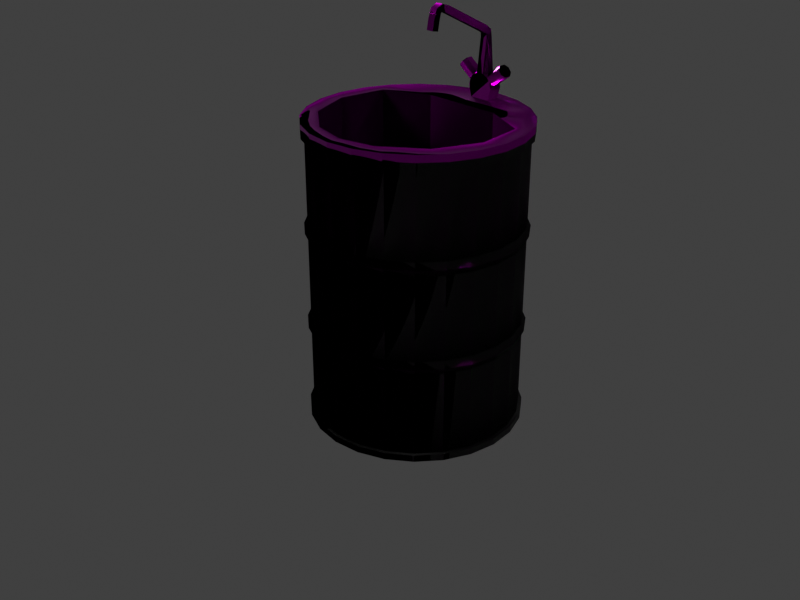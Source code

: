 # Source: washstand.blend  (saved by Blender 3.6.14; exported with 4.5.12 LTS)
import bpy
from mathutils import Matrix  # noqa: F401  (used for matrix-valued properties, if any)

bpy.ops.wm.read_factory_settings(use_empty=True)
scene = bpy.context.scene
scene.name = 'Scene'

# ---- collections
col_washstand = bpy.data.collections.new('washstand'); scene.collection.children.link(col_washstand)
col_cam___light = bpy.data.collections.new('Cam & Light'); scene.collection.children.link(col_cam___light)

# ---- images (referenced by path relative to the original .blend; pixels are not part of the script)
import os
ASSET_DIR = os.environ.get("B2B_ASSET_DIR", "")  # directory of the original .blend (textures are referenced by path, not embedded)
HERE = os.path.dirname(os.path.abspath(__file__))  # packed textures are extracted next to this script under _unpacked/

def load_image(name, relpath, width, height, colorspace="sRGB"):
    """Load a texture the original file referenced (path relative to the .blend, or extracted next to this script)."""
    p = next((c for c in (os.path.join(HERE, relpath), os.path.join(ASSET_DIR, relpath)) if relpath and os.path.exists(c)), "")
    if p:
        img = bpy.data.images.load(p, check_existing=True)
        img.name = name
    else:  # same state as the original file: an image datablock whose file is absent (Cycles renders it pink)
        img = bpy.data.images.new(name, width, height)
        img.source = "FILE"
        img.filepath = "//" + (relpath or name)
    img.colorspace_settings.name = colorspace
    return img
img_steel_barrel_png = load_image('steel_barrel.png', 'tex/steel_barrel.png', 1024, 1024, 'sRGB')
img_steel_barrel_r_png = load_image('steel_barrel_r.png', 'tex/steel_barrel_r.png', 1024, 1024, 'sRGB')
img_steel_barrel_n_png = load_image('steel_barrel_n.png', 'tex/steel_barrel_n.png', 1024, 1024, 'Linear CIE-XYZ D65')
img_shell_o_png = load_image('shell_o.png', 'tex/shell_o.png', 1024, 1024, 'sRGB')
img_shell_n_png = load_image('shell_n.png', 'tex/shell_n.png', 1024, 1024, 'Linear CIE-XYZ D65')
img_shell_png = load_image('shell.png', 'tex/shell.png', 1024, 1024, 'sRGB')
img_shell_r_png = load_image('shell_r.png', 'tex/shell_r.png', 1024, 1024, 'sRGB')
img_spigot_n_png = load_image('spigot_n.png', 'tex/spigot_n.png', 1024, 1024, 'Linear CIE-XYZ D65')
img_spigot_o_png = load_image('spigot_o.png', 'tex/spigot_o.png', 1024, 1024, 'sRGB')
img_spigot_r_png = load_image('spigot_r.png', 'tex/spigot_r.png', 1024, 1024, 'sRGB')
img_spigot_png = load_image('spigot.png', 'tex/spigot.png', 1024, 1024, 'sRGB')

# ---- materials (node trees are filled in below, after node groups)
mat_steel_barrel_text = bpy.data.materials.new('steel_barrel.text')
mat_shell_tex = bpy.data.materials.new('shell.tex')
mat_spigot_tex = bpy.data.materials.new('spigot.tex')

# ---- node groups
ng_gltf_material_output = bpy.data.node_groups.new('glTF Material Output', 'ShaderNodeTree')
_s = ng_gltf_material_output.interface.new_socket(name='Occlusion', in_out='INPUT', socket_type='NodeSocketFloat')
_s = ng_gltf_material_output.interface.new_socket(name='Thickness', in_out='INPUT', socket_type='NodeSocketFloat')
_s = ng_gltf_material_output.interface.new_socket(name='Specular', in_out='INPUT', socket_type='NodeSocketFloat')
_s.default_value = 1.0
_s = ng_gltf_material_output.interface.new_socket(name='Specular Color', in_out='INPUT', socket_type='NodeSocketColor')
_s.default_value = (1.0, 1.0, 1.0, 1.0)
_N = ng_gltf_material_output.nodes; _L = ng_gltf_material_output.links
n0 = _N.new('NodeGroupOutput'); n0.name = 'Group Output'; n0.location = (0, 0)
n1 = _N.new('NodeGroupInput'); n1.name = 'Group Input'; n1.location = (-200, 0)
n0.is_active_output = True
ng_auto_smooth = bpy.data.node_groups.new('Auto Smooth', 'GeometryNodeTree')
_s = ng_auto_smooth.interface.new_socket(name='Geometry', in_out='OUTPUT', socket_type='NodeSocketGeometry')
_s = ng_auto_smooth.interface.new_socket(name='Geometry', in_out='INPUT', socket_type='NodeSocketGeometry')
_s = ng_auto_smooth.interface.new_socket(name='Angle', in_out='INPUT', socket_type='NodeSocketFloat')
_s.subtype = 'ANGLE'
_s.min_value = 0.0
_s.max_value = 3.142
ng_auto_smooth.is_modifier = True
_N = ng_auto_smooth.nodes; _L = ng_auto_smooth.links
n0 = _N.new('NodeGroupOutput'); n0.name = 'Group Output'; n0.location = (480, -100)
n1 = _N.new('NodeGroupInput'); n1.name = 'Group Input'; n1.location = (-420, -300)
n2 = _N.new('NodeGroupInput'); n2.name = 'Group Input.001'; n2.location = (-60, -100)
n3 = _N.new('GeometryNodeSetShadeSmooth'); n3.name = 'Set Shade Smooth'; n3.location = (120, -100)
n3.domain = 'EDGE'
n4 = _N.new('GeometryNodeSetShadeSmooth'); n4.name = 'Set Shade Smooth.001'; n4.location = (300, -100)
n5 = _N.new('GeometryNodeInputMeshEdgeAngle'); n5.name = 'Edge Angle'; n5.location = (-420, -220)
n6 = _N.new('GeometryNodeInputEdgeSmooth'); n6.name = 'Is Edge Smooth'; n6.location = (-60, -160)
n7 = _N.new('GeometryNodeInputShadeSmooth'); n7.name = 'Is Face Smooth'; n7.location = (-240, -340)
n8 = _N.new('FunctionNodeBooleanMath'); n8.name = 'Boolean Math'; n8.location = (-60, -220)
n9 = _N.new('FunctionNodeCompare'); n9.name = 'Compare'; n9.location = (-240, -180)
n9.operation = 'LESS_EQUAL'
_L.new(n5.outputs[0], n9.inputs[0])
_L.new(n4.outputs[0], n0.inputs[0])
_L.new(n1.outputs[1], n9.inputs[1])
_L.new(n9.outputs[0], n8.inputs[0])
_L.new(n7.outputs[0], n8.inputs[1])
_L.new(n2.outputs[0], n3.inputs[0])
_L.new(n6.outputs[0], n3.inputs[1])
_L.new(n3.outputs[0], n4.inputs[0])
_L.new(n8.outputs[0], n3.inputs[2])
n0.is_active_output = True

# ---- material node trees
mat_steel_barrel_text.use_nodes = True; mat_steel_barrel_text.node_tree.nodes.clear()
_N = mat_steel_barrel_text.node_tree.nodes; _L = mat_steel_barrel_text.node_tree.links
n0 = _N.new('ShaderNodeOutputMaterial'); n0.name = 'Material Output'; n0.location = (1022, 515)
n1 = _N.new('ShaderNodeBsdfPrincipled'); n1.name = 'Principled BSDF'; n1.location = (732, 515)
n1.distribution = 'GGX'
n1.subsurface_method = 'RANDOM_WALK_SKIN'
n1.inputs[3].default_value = 1.45
n1.inputs[27].default_value = (0.0, 0.0, 0.0, 1.0)
n1.inputs[28].default_value = 1.0
n2 = _N.new('ShaderNodeNormalMap'); n2.name = 'Normal Map'; n2.location = (462, -34)
n2.uv_map = 'BaseMap'
n3 = _N.new('ShaderNodeUVMap'); n3.name = 'UV Map'; n3.location = (-841, 269)
n3.uv_map = 'BaseMap'
n4 = _N.new('ShaderNodeTexImage'); n4.name = 'Image Texture.001'; n4.location = (-221, 664)
n4.width = 386
n4.image = img_steel_barrel_png
n5 = _N.new('ShaderNodeTexImage'); n5.name = 'Image Texture.003'; n5.location = (-208, 336)
n5.width = 386
n5.image = img_steel_barrel_r_png
n6 = _N.new('ShaderNodeTexImage'); n6.name = 'Image Texture.002'; n6.location = (-222, -15)
n6.width = 386
n6.image = img_steel_barrel_n_png
_L.new(n1.outputs[0], n0.inputs[0])
_L.new(n4.outputs[0], n1.inputs[0])
_L.new(n5.outputs[0], n1.inputs[2])
_L.new(n2.outputs[0], n1.inputs[5])
_L.new(n6.outputs[0], n2.inputs[1])
_L.new(n3.outputs[0], n4.inputs[0])
_L.new(n3.outputs[0], n5.inputs[0])
_L.new(n3.outputs[0], n6.inputs[0])
n0.is_active_output = True
mat_shell_tex.use_nodes = True; mat_shell_tex.node_tree.nodes.clear()
_N = mat_shell_tex.node_tree.nodes; _L = mat_shell_tex.node_tree.links
n0 = _N.new('ShaderNodeOutputMaterial'); n0.name = 'Material Output'; n0.location = (1022, 515)
n1 = _N.new('ShaderNodeBsdfPrincipled'); n1.name = 'Principled BSDF'; n1.location = (732, 515)
n1.distribution = 'GGX'
n1.subsurface_method = 'RANDOM_WALK_SKIN'
n1.inputs[1].default_value = 0.9
n1.inputs[3].default_value = 1.45
n1.inputs[27].default_value = (0.0, 0.0, 0.0, 1.0)
n1.inputs[28].default_value = 1.0
n2 = _N.new('ShaderNodeNormalMap'); n2.name = 'Normal Map'; n2.location = (418, -4)
n2.uv_map = 'BaseMap'
n3 = _N.new('ShaderNodeGroup'); n3.name = 'Group'; n3.location = (462, -323)
n3.width = 260
n3.node_tree = ng_gltf_material_output
n3.inputs[1].default_value = 0.0
n3.inputs[2].default_value = 1.0
n3.inputs[3].default_value = (1.0, 1.0, 1.0, 1.0)
n4 = _N.new('ShaderNodeTexImage'); n4.name = 'Image Texture.004'; n4.location = (-184, -319)
n4.width = 386
n4.image = img_shell_o_png
n5 = _N.new('ShaderNodeTexImage'); n5.name = 'Image Texture.002'; n5.location = (-81, 30)
n5.width = 386
n5.image = img_shell_n_png
n6 = _N.new('ShaderNodeTexImage'); n6.name = 'Image Texture.001'; n6.location = (-64, 805)
n6.width = 386
n6.image = img_shell_png
n7 = _N.new('ShaderNodeUVMap'); n7.name = 'UV Map'; n7.location = (-646, 229)
n7.uv_map = 'BaseMap'
n8 = _N.new('ShaderNodeTexImage'); n8.name = 'Image Texture.003'; n8.location = (-68, 420)
n8.width = 386
n8.image = img_shell_r_png
_L.new(n1.outputs[0], n0.inputs[0])
_L.new(n7.outputs[0], n6.inputs[0])
_L.new(n7.outputs[0], n5.inputs[0])
_L.new(n7.outputs[0], n4.inputs[0])
_L.new(n6.outputs[0], n1.inputs[0])
_L.new(n2.outputs[0], n1.inputs[5])
_L.new(n5.outputs[0], n2.inputs[1])
_L.new(n4.outputs[0], n3.inputs[0])
_L.new(n7.outputs[0], n8.inputs[0])
_L.new(n8.outputs[0], n1.inputs[2])
n0.is_active_output = True
mat_spigot_tex.use_nodes = True; mat_spigot_tex.node_tree.nodes.clear()
_N = mat_spigot_tex.node_tree.nodes; _L = mat_spigot_tex.node_tree.links
n0 = _N.new('ShaderNodeOutputMaterial'); n0.name = 'Material Output'; n0.location = (1022, 515)
n1 = _N.new('ShaderNodeBsdfPrincipled'); n1.name = 'Principled BSDF'; n1.location = (732, 515)
n1.distribution = 'GGX'
n1.subsurface_method = 'RANDOM_WALK_SKIN'
n1.inputs[1].default_value = 0.9
n1.inputs[3].default_value = 1.45
n1.inputs[27].default_value = (0.0, 0.0, 0.0, 1.0)
n1.inputs[28].default_value = 1.0
n2 = _N.new('ShaderNodeUVMap'); n2.name = 'UV Map'; n2.location = (-754, 122)
n3 = _N.new('ShaderNodeTexImage'); n3.name = 'Image Texture.002'; n3.location = (-157, 69)
n3.width = 386
n3.image = img_spigot_n_png
n4 = _N.new('ShaderNodeNormalMap'); n4.name = 'Normal Map'; n4.location = (371, 21)
n4.uv_map = 'BaseMap'
n5 = _N.new('ShaderNodeTexImage'); n5.name = 'Image Texture.004'; n5.location = (-195, -276)
n5.width = 386
n5.image = img_spigot_o_png
n6 = _N.new('ShaderNodeGroup'); n6.name = 'Group'; n6.location = (382, -299)
n6.width = 400
n6.node_tree = ng_gltf_material_output
n6.inputs[1].default_value = 0.0
n6.inputs[2].default_value = 1.0
n6.inputs[3].default_value = (1.0, 1.0, 1.0, 1.0)
n7 = _N.new('ShaderNodeTexImage'); n7.name = 'Image Texture.003'; n7.location = (15, 447)
n7.width = 386
n7.image = img_spigot_r_png
n8 = _N.new('ShaderNodeTexImage'); n8.name = 'Image Texture.001'; n8.location = (-87, 772)
n8.width = 386
n8.image = img_spigot_png
_L.new(n1.outputs[0], n0.inputs[0])
_L.new(n2.outputs[0], n8.inputs[0])
_L.new(n2.outputs[0], n3.inputs[0])
_L.new(n2.outputs[0], n7.inputs[0])
_L.new(n2.outputs[0], n5.inputs[0])
_L.new(n8.outputs[0], n1.inputs[0])
_L.new(n7.outputs[0], n1.inputs[2])
_L.new(n4.outputs[0], n1.inputs[5])
_L.new(n3.outputs[0], n4.inputs[1])
_L.new(n5.outputs[0], n6.inputs[0])
n0.is_active_output = True

# ---- world
world_world = bpy.data.worlds.new('World'); scene.world = world_world
world_world.use_nodes = True; world_world.node_tree.nodes.clear()
_N = world_world.node_tree.nodes; _L = world_world.node_tree.links
n0 = _N.new('ShaderNodeOutputWorld'); n0.name = 'World Output'; n0.location = (300, 300)
n1 = _N.new('ShaderNodeBackground'); n1.name = 'Background'; n1.location = (10, 300)
n1.inputs[0].default_value = (0.05088, 0.05088, 0.05088, 1.0)
_L.new(n1.outputs[0], n0.inputs[0])
n0.is_active_output = True
world_world.color = (0.05088, 0.05088, 0.05088)
world_world.use_sun_shadow = False
world_world.sun_shadow_jitter_overblur = 0.0

# ---- cameras
cam_camera = bpy.data.cameras.new('Camera')
cam_camera.clip_end = 343.1
cam_camera.ortho_scale = 7.314

# ---- lights
light_light = bpy.data.lights.new('Light', 'SUN')
light_light.transmission_factor = 0.0
light_light.angle = 0.1993
light_light.energy = 1.0
light_light.shadow_soft_size = 0.1
light_light.shadow_cascade_max_distance = 1000.0

# ---- meshes
me_cylinder_001 = bpy.data.meshes.new('Cylinder.001')
me_cylinder_001.from_pydata([(0.0, 0.3, 0.3033), (0.0, 0.3, 0.2633), (8.687e-11, 0.309, 0.2833), (0.0, 0.3, 0.5867), (0.0, 0.3, 0.5467), (8.687e-11, 0.309, 0.5667), (0.07765, 0.2898, 0.5467), (0.07765, 0.2898, 0.5867), (0.07998, 0.2985, 0.5667), (0.07765, 0.2898, 0.2633), (0.07765, 0.2898, 0.3033), (0.07998, 0.2985, 0.2833), (0.15, 0.2598, 0.5467), (0.15, 0.2598, 0.5867), (0.1545, 0.2676, 0.5667), (0.15, 0.2598, 0.2633), (0.15, 0.2598, 0.3033), (0.1545, 0.2676, 0.2833), (0.2121, 0.2121, 0.5467), (0.2121, 0.2121, 0.5867), (0.2185, 0.2185, 0.5667), (0.2121, 0.2121, 0.2633), (0.2121, 0.2121, 0.3033), (0.2185, 0.2185, 0.2833), (0.2598, 0.15, 0.5467), (0.2598, 0.15, 0.5867), (0.2676, 0.1545, 0.5667), (0.2598, 0.15, 0.2633), (0.2598, 0.15, 0.3033), (0.2676, 0.1545, 0.2833), (0.2898, 0.07765, 0.5467), (0.2898, 0.07765, 0.5867), (0.2985, 0.07998, 0.5667), (0.2898, 0.07765, 0.2633), (0.2898, 0.07765, 0.3033), (0.2985, 0.07998, 0.2833), (0.3, 0.0, 0.5467), (0.3, 0.0, 0.5867), (0.309, 3.475e-11, 0.5667), (0.3, 0.0, 0.2633), (0.3, 0.0, 0.3033), (0.309, 3.475e-11, 0.2833), (0.2898, -0.07765, 0.5467), (0.2898, -0.07765, 0.5867), (0.2985, -0.07998, 0.5667), (0.2898, -0.07765, 0.2633), (0.2898, -0.07765, 0.3033), (0.2985, -0.07998, 0.2833), (0.2598, -0.15, 0.5467), (0.2598, -0.15, 0.5867), (0.2676, -0.1545, 0.5667), (0.2598, -0.15, 0.2633), (0.2598, -0.15, 0.3033), (0.2676, -0.1545, 0.2833), (0.2121, -0.2121, 0.5467), (0.2121, -0.2121, 0.5867), (0.2185, -0.2185, 0.5667), (0.2121, -0.2121, 0.2633), (0.2121, -0.2121, 0.3033), (0.2185, -0.2185, 0.2833), (0.15, -0.2598, 0.5467), (0.15, -0.2598, 0.5867), (0.1545, -0.2676, 0.5667), (0.15, -0.2598, 0.2633), (0.15, -0.2598, 0.3033), (0.1545, -0.2676, 0.2833), (0.07765, -0.2898, 0.5467), (0.07765, -0.2898, 0.5867), (0.07998, -0.2985, 0.5667), (0.07765, -0.2898, 0.2633), (0.07765, -0.2898, 0.3033), (0.07998, -0.2985, 0.2833), (0.0, -0.3, 0.5467), (0.0, -0.3, 0.5867), (8.687e-11, -0.309, 0.5667), (0.0, -0.3, 0.2633), (0.0, -0.3, 0.3033), (8.687e-11, -0.309, 0.2833), (-0.07765, -0.2898, 0.5467), (-0.07765, -0.2898, 0.5867), (-0.07998, -0.2985, 0.5667), (-0.07765, -0.2898, 0.2633), (-0.07765, -0.2898, 0.3033), (-0.07998, -0.2985, 0.2833), (-0.15, -0.2598, 0.5467), (-0.15, -0.2598, 0.5867), (-0.1545, -0.2676, 0.5667), (-0.15, -0.2598, 0.2633), (-0.15, -0.2598, 0.3033), (-0.1545, -0.2676, 0.2833), (-0.2121, -0.2121, 0.5467), (-0.2121, -0.2121, 0.5867), (-0.2185, -0.2185, 0.5667), (-0.2121, -0.2121, 0.2633), (-0.2121, -0.2121, 0.3033), (-0.2185, -0.2185, 0.2833), (-0.2598, -0.15, 0.5467), (-0.2598, -0.15, 0.5867), (-0.2676, -0.1545, 0.5667), (-0.2598, -0.15, 0.2633), (-0.2598, -0.15, 0.3033), (-0.2676, -0.1545, 0.2833), (-0.2898, -0.07765, 0.5467), (-0.2898, -0.07765, 0.5867), (-0.2985, -0.07998, 0.5667), (-0.2898, -0.07765, 0.2633), (-0.2898, -0.07765, 0.3033), (-0.2985, -0.07998, 0.2833), (-0.3, 0.0, 0.5467), (-0.3, 0.0, 0.5867), (-0.309, 3.475e-11, 0.5667), (-0.3, 0.0, 0.2633), (-0.3, 0.0, 0.3033), (-0.309, 3.475e-11, 0.2833), (-0.2898, 0.07765, 0.5467), (-0.2898, 0.07765, 0.5867), (-0.2985, 0.07998, 0.5667), (-0.2898, 0.07765, 0.2633), (-0.2898, 0.07765, 0.3033), (-0.2985, 0.07998, 0.2833), (-0.2598, 0.15, 0.5467), (-0.2598, 0.15, 0.5867), (-0.2676, 0.1545, 0.5667), (-0.2598, 0.15, 0.2633), (-0.2598, 0.15, 0.3033), (-0.2676, 0.1545, 0.2833), (-0.2121, 0.2121, 0.5467), (-0.2121, 0.2121, 0.5867), (-0.2185, 0.2185, 0.5667), (-0.2121, 0.2121, 0.2633), (-0.2121, 0.2121, 0.3033), (-0.2185, 0.2185, 0.2833), (-0.15, 0.2598, 0.5467), (-0.15, 0.2598, 0.5867), (-0.1545, 0.2676, 0.5667), (-0.15, 0.2598, 0.2633), (-0.15, 0.2598, 0.3033), (-0.1545, 0.2676, 0.2833), (-0.07765, 0.2898, 0.5467), (-0.07765, 0.2898, 0.5867), (-0.07998, 0.2985, 0.5667), (-0.07765, 0.2898, 0.2633), (-0.07765, 0.2898, 0.3033), (-0.07998, 0.2985, 0.2833), (-0.07765, 0.2898, 0.83), (0.0, 0.3, 0.83), (0.07765, 0.2898, 0.83), (0.15, 0.2598, 0.83), (0.2121, 0.2121, 0.83), (0.2598, 0.15, 0.83), (0.2898, 0.07765, 0.83), (0.3, 0.0, 0.83), (0.2898, -0.07765, 0.83), (0.2598, -0.15, 0.83), (0.2121, -0.2121, 0.83), (0.15, -0.2598, 0.83), (0.07765, -0.2898, 0.83), (0.0, -0.3, 0.83), (-0.07765, -0.2898, 0.83), (-0.15, -0.2598, 0.83), (-0.2121, -0.2121, 0.83), (-0.2598, -0.15, 0.83), (-0.2898, -0.07765, 0.83), (-0.3, 0.0, 0.83), (-0.2898, 0.07765, 0.83), (-0.2598, 0.15, 0.83), (-0.2121, 0.2121, 0.83), (-0.15, 0.2598, 0.83), (0.0, 0.3, 0.02), (0.07765, 0.2898, 0.02), (-0.07765, 0.2898, 0.02), (0.15, 0.2598, 0.02), (0.2121, 0.2121, 0.02), (0.2598, 0.15, 0.02), (0.2898, 0.07765, 0.02), (0.3, 0.0, 0.02), (0.2898, -0.07765, 0.02), (0.2598, -0.15, 0.02), (0.2121, -0.2121, 0.02), (0.15, -0.2598, 0.02), (0.07765, -0.2898, 0.02), (0.0, -0.3, 0.02), (-0.07765, -0.2898, 0.02), (-0.15, -0.2598, 0.02), (-0.2121, -0.2121, 0.02), (-0.2598, -0.15, 0.02), (-0.2898, -0.07765, 0.02), (-0.3, 0.0, 0.02), (-0.2898, 0.07765, 0.02), (-0.2598, 0.15, 0.02), (-0.2121, 0.2121, 0.02), (-0.15, 0.2598, 0.02), (0.0, 0.31, 0.0), (0.08023, 0.2994, 0.0), (0.08023, 0.2994, 0.85), (0.0, 0.31, 0.85), (0.155, 0.2685, 0.0), (0.155, 0.2685, 0.85), (0.2192, 0.2192, 0.0), (0.2192, 0.2192, 0.85), (0.2685, 0.155, 0.0), (0.2685, 0.155, 0.85), (0.2994, 0.08023, 0.0), (0.2994, 0.08023, 0.85), (0.31, 0.0, 0.0), (0.31, 0.0, 0.85), (0.2994, -0.08023, 0.0), (0.2994, -0.08023, 0.85), (0.2685, -0.155, 0.0), (0.2685, -0.155, 0.85), (0.2192, -0.2192, 0.0), (0.2192, -0.2192, 0.85), (0.155, -0.2685, 0.0), (0.155, -0.2685, 0.85), (0.08023, -0.2994, 0.0), (0.08023, -0.2994, 0.85), (0.0, -0.31, 0.0), (0.0, -0.31, 0.85), (-0.08023, -0.2994, 0.0), (-0.08023, -0.2994, 0.85), (-0.155, -0.2685, 0.0), (-0.155, -0.2685, 0.85), (-0.2192, -0.2192, 0.0), (-0.2192, -0.2192, 0.85), (-0.2685, -0.155, 0.0), (-0.2685, -0.155, 0.85), (-0.2994, -0.08023, 0.0), (-0.2994, -0.08023, 0.85), (-0.31, 0.0, 0.0), (-0.31, 0.0, 0.85), (-0.2994, 0.08023, 0.0), (-0.2994, 0.08023, 0.85), (-0.2685, 0.155, 0.0), (-0.2685, 0.155, 0.85), (-0.2192, 0.2192, 0.0), (-0.2192, 0.2192, 0.85), (-0.155, 0.2685, 0.0), (-0.155, 0.2685, 0.85), (-0.08023, 0.2994, 0.0), (-0.08023, 0.2994, 0.85), (0.08023, 0.2994, 0.02), (-0.08023, 0.2994, 0.83), (0.155, 0.2685, 0.02), (0.2192, 0.2192, 0.02), (0.2685, 0.155, 0.02), (0.2994, 0.08023, 0.02), (0.31, 0.0, 0.02), (0.2994, -0.08023, 0.02), (0.2685, -0.155, 0.02), (0.2192, -0.2192, 0.02), (0.155, -0.2685, 0.02), (0.08023, -0.2994, 0.02), (0.0, -0.31, 0.02), (-0.08023, -0.2994, 0.02), (-0.155, -0.2685, 0.02), (-0.2192, -0.2192, 0.02), (-0.2685, -0.155, 0.02), (-0.2994, -0.08023, 0.02), (-0.31, 0.0, 0.02), (-0.2994, 0.08023, 0.02), (-0.2685, 0.155, 0.02), (-0.2192, 0.2192, 0.02), (-0.155, 0.2685, 0.02), (0.0, 0.31, 0.83), (0.08023, 0.2994, 0.83), (0.155, 0.2685, 0.83), (0.2192, 0.2192, 0.83), (0.2685, 0.155, 0.83), (0.2994, 0.08023, 0.83), (0.31, 0.0, 0.83), (0.2994, -0.08023, 0.83), (0.2685, -0.155, 0.83), (0.2192, -0.2192, 0.83), (0.155, -0.2685, 0.83), (0.08023, -0.2994, 0.83), (0.0, -0.31, 0.83), (-0.08023, -0.2994, 0.83), (-0.155, -0.2685, 0.83), (-0.2192, -0.2192, 0.83), (-0.2685, -0.155, 0.83), (-0.2994, -0.08023, 0.83), (-0.31, 0.0, 0.83), (-0.2994, 0.08023, 0.83), (-0.2685, 0.155, 0.83), (-0.2192, 0.2192, 0.83), (-0.155, 0.2685, 0.83), (0.0, 0.31, 0.02), (-0.08023, 0.2994, 0.02)], [], [(10, 6, 12, 16), (16, 12, 18, 22), (22, 18, 24, 28), (28, 24, 30, 34), (34, 30, 36, 40), (40, 36, 42, 46), (46, 42, 48, 52), (52, 48, 54, 58), (58, 54, 60, 64), (64, 60, 66, 70), (70, 66, 72, 76), (76, 72, 78, 82), (82, 78, 84, 88), (88, 84, 90, 94), (94, 90, 96, 100), (100, 96, 102, 106), (106, 102, 108, 112), (112, 108, 114, 118), (118, 114, 120, 124), (124, 120, 126, 130), (130, 126, 132, 136), (136, 132, 138, 142), (166, 165, 283, 284), (0, 4, 6, 10), (191, 135, 141, 170), (190, 191, 262, 261), (190, 129, 135, 191), (189, 123, 129, 190), (165, 164, 282, 283), (188, 117, 123, 189), (187, 111, 117, 188), (189, 190, 261, 260), (186, 105, 111, 187), (185, 99, 105, 186), (164, 163, 281, 282), (184, 93, 99, 185), (183, 87, 93, 184), (188, 189, 260, 259), (182, 81, 87, 183), (181, 75, 81, 182), (163, 162, 280, 281), (180, 69, 75, 181), (179, 63, 69, 180), (187, 188, 259, 258), (178, 57, 63, 179), (177, 51, 57, 178), (162, 161, 279, 280), (176, 45, 51, 177), (175, 39, 45, 176), (186, 187, 258, 257), (174, 33, 39, 175), (173, 27, 33, 174), (161, 160, 278, 279), (172, 21, 27, 173), (171, 15, 21, 172), (185, 186, 257, 256), (169, 9, 15, 171), (170, 141, 1, 168), (142, 138, 4, 0), (142, 0, 2, 143), (143, 2, 1, 141), (139, 3, 5, 140), (140, 5, 4, 138), (136, 142, 143, 137), (137, 143, 141, 135), (133, 139, 140, 134), (134, 140, 138, 132), (130, 136, 137, 131), (131, 137, 135, 129), (127, 133, 134, 128), (128, 134, 132, 126), (124, 130, 131, 125), (125, 131, 129, 123), (121, 127, 128, 122), (122, 128, 126, 120), (118, 124, 125, 119), (119, 125, 123, 117), (115, 121, 122, 116), (116, 122, 120, 114), (112, 118, 119, 113), (113, 119, 117, 111), (109, 115, 116, 110), (110, 116, 114, 108), (106, 112, 113, 107), (107, 113, 111, 105), (103, 109, 110, 104), (104, 110, 108, 102), (100, 106, 107, 101), (101, 107, 105, 99), (97, 103, 104, 98), (98, 104, 102, 96), (94, 100, 101, 95), (95, 101, 99, 93), (91, 97, 98, 92), (92, 98, 96, 90), (88, 94, 95, 89), (89, 95, 93, 87), (85, 91, 92, 86), (86, 92, 90, 84), (82, 88, 89, 83), (83, 89, 87, 81), (79, 85, 86, 80), (80, 86, 84, 78), (76, 82, 83, 77), (77, 83, 81, 75), (73, 79, 80, 74), (74, 80, 78, 72), (70, 76, 77, 71), (71, 77, 75, 69), (67, 73, 74, 68), (68, 74, 72, 66), (64, 70, 71, 65), (65, 71, 69, 63), (61, 67, 68, 62), (62, 68, 66, 60), (58, 64, 65, 59), (59, 65, 63, 57), (55, 61, 62, 56), (56, 62, 60, 54), (52, 58, 59, 53), (53, 59, 57, 51), (49, 55, 56, 50), (50, 56, 54, 48), (46, 52, 53, 47), (47, 53, 51, 45), (43, 49, 50, 44), (44, 50, 48, 42), (40, 46, 47, 41), (41, 47, 45, 39), (37, 43, 44, 38), (38, 44, 42, 36), (34, 40, 41, 35), (35, 41, 39, 33), (31, 37, 38, 32), (32, 38, 36, 30), (28, 34, 35, 29), (29, 35, 33, 27), (25, 31, 32, 26), (26, 32, 30, 24), (22, 28, 29, 23), (23, 29, 27, 21), (19, 25, 26, 20), (20, 26, 24, 18), (16, 22, 23, 17), (17, 23, 21, 15), (13, 19, 20, 14), (14, 20, 18, 12), (10, 16, 17, 11), (11, 17, 15, 9), (7, 13, 14, 8), (8, 14, 12, 6), (0, 10, 11, 2), (2, 11, 9, 1), (3, 7, 8, 5), (5, 8, 6, 4), (168, 1, 9, 169), (13, 147, 148, 19), (19, 148, 149, 25), (25, 149, 150, 31), (31, 150, 151, 37), (37, 151, 152, 43), (43, 152, 153, 49), (49, 153, 154, 55), (55, 154, 155, 61), (61, 155, 156, 67), (67, 156, 157, 73), (73, 157, 158, 79), (79, 158, 159, 85), (85, 159, 160, 91), (91, 160, 161, 97), (97, 161, 162, 103), (103, 162, 163, 109), (109, 163, 164, 115), (115, 164, 165, 121), (121, 165, 166, 127), (127, 166, 167, 133), (133, 167, 144, 139), (139, 144, 145, 3), (3, 145, 146, 7), (7, 146, 147, 13), (160, 159, 277, 278), (184, 185, 256, 255), (159, 158, 276, 277), (183, 184, 255, 254), (158, 157, 275, 276), (182, 183, 254, 253), (157, 156, 274, 275), (181, 182, 253, 252), (156, 155, 273, 274), (180, 181, 252, 251), (155, 154, 272, 273), (179, 180, 251, 250), (154, 153, 271, 272), (264, 194, 197, 265), (263, 195, 194, 264), (241, 239, 195, 263), (285, 237, 239, 241), (284, 235, 237, 285), (283, 233, 235, 284), (282, 231, 233, 283), (281, 229, 231, 282), (280, 227, 229, 281), (279, 225, 227, 280), (278, 223, 225, 279), (277, 221, 223, 278), (276, 219, 221, 277), (275, 217, 219, 276), (274, 215, 217, 275), (273, 213, 215, 274), (272, 211, 213, 273), (271, 209, 211, 272), (270, 207, 209, 271), (269, 205, 207, 270), (268, 203, 205, 269), (267, 201, 203, 268), (266, 199, 201, 267), (265, 197, 199, 266), (192, 286, 240, 193), (238, 287, 286, 192), (193, 240, 242, 196), (196, 242, 243, 198), (198, 243, 244, 200), (200, 244, 245, 202), (202, 245, 246, 204), (204, 246, 247, 206), (206, 247, 248, 208), (208, 248, 249, 210), (210, 249, 250, 212), (212, 250, 251, 214), (214, 251, 252, 216), (216, 252, 253, 218), (218, 253, 254, 220), (220, 254, 255, 222), (222, 255, 256, 224), (224, 256, 257, 226), (226, 257, 258, 228), (228, 258, 259, 230), (230, 259, 260, 232), (232, 260, 261, 234), (234, 261, 262, 236), (236, 262, 287, 238), (191, 170, 287, 262), (167, 166, 284, 285), (144, 167, 285, 241), (145, 144, 241, 263), (168, 169, 240, 286), (146, 145, 263, 264), (170, 168, 286, 287), (147, 146, 264, 265), (169, 171, 242, 240), (171, 172, 243, 242), (172, 173, 244, 243), (148, 147, 265, 266), (173, 174, 245, 244), (149, 148, 266, 267), (174, 175, 246, 245), (150, 149, 267, 268), (175, 176, 247, 246), (151, 150, 268, 269), (176, 177, 248, 247), (152, 151, 269, 270), (177, 178, 249, 248), (153, 152, 270, 271), (178, 179, 250, 249)])
me_cylinder_001.polygons.foreach_set('use_smooth', [True] * 264)
_uv = me_cylinder_001.uv_layers.new(name='BaseMap')
_uv.uv.foreach_set('vector', [0.9565, 0.3617, 0.9565, 0.6383, 0.915, 0.6383, 0.915, 0.3617, 0.915, 0.3617, 0.915, 0.6383, 0.8735, 0.6383, 0.8735, 0.3617, 0.8735, 0.3617, 0.8735, 0.6383, 0.832, 0.6383, 0.832, 0.3617, 0.832, 0.3617, 0.832, 0.6383, 0.7905, 0.6383, 0.7905, 0.3617, 0.7905, 0.3617, 0.7905, 0.6383, 0.749, 0.6383, 0.749, 0.3617, 0.749, 0.3617, 0.749, 0.6383, 0.7075, 0.6383, 0.7075, 0.3617, 0.7075, 0.3617, 0.7075, 0.6383, 0.666, 0.6383, 0.666, 0.3617, 0.666, 0.3617, 0.666, 0.6383, 0.6245, 0.6383, 0.6245, 0.3617, 0.6245, 0.3617, 0.6245, 0.6383, 0.583, 0.6383, 0.583, 0.3617, 0.583, 0.3617, 0.583, 0.6383, 0.5415, 0.6383, 0.5415, 0.3617, 0.5415, 0.3617, 0.5415, 0.6383, 0.5, 0.6383, 0.5, 0.3617, 0.5, 0.3617, 0.5, 0.6383, 0.4585, 0.6383, 0.4585, 0.3617, 0.4585, 0.3617, 0.4585, 0.6383, 0.417, 0.6383, 0.417, 0.3617, 0.417, 0.3617, 0.417, 0.6383, 0.3755, 0.6383, 0.3755, 0.3617, 0.3755, 0.3617, 0.3755, 0.6383, 0.334, 0.6383, 0.334, 0.3617, 0.334, 0.3617, 0.334, 0.6383, 0.2925, 0.6383, 0.2925, 0.3617, 0.2925, 0.3617, 0.2925, 0.6383, 0.251, 0.6383, 0.251, 0.3617, 0.251, 0.3617, 0.251, 0.6383, 0.2095, 0.6383, 0.2095, 0.3617, 0.2095, 0.3617, 0.2095, 0.6383, 0.168, 0.6383, 0.168, 0.3617, 0.168, 0.3617, 0.168, 0.6383, 0.1265, 0.6383, 0.1265, 0.3617, 0.1265, 0.3617, 0.1265, 0.6383, 0.08497, 0.6383, 0.08497, 0.3617, 0.08497, 0.3617, 0.08497, 0.6383, 0.04347, 0.6383, 0.04347, 0.3617, 0.1265, 0.9648, 0.168, 0.9648, 0.168, 0.9761, 0.1265, 0.9761, 0.998, 0.3617, 0.998, 0.6383, 0.9565, 0.6383, 0.9565, 0.3617, 0.08497, 0.03523, 0.08497, 0.3118, 0.04347, 0.3118, 0.04347, 0.03523, 0.1265, 0.03523, 0.08497, 0.03523, 0.08497, 0.02387, 0.1265, 0.02387, 0.1265, 0.03523, 0.1265, 0.3118, 0.08497, 0.3118, 0.08497, 0.03523, 0.168, 0.03523, 0.168, 0.3118, 0.1265, 0.3118, 0.1265, 0.03523, 0.168, 0.9648, 0.2095, 0.9648, 0.2095, 0.9761, 0.168, 0.9761, 0.2095, 0.03523, 0.2095, 0.3118, 0.168, 0.3118, 0.168, 0.03523, 0.251, 0.03523, 0.251, 0.3118, 0.2095, 0.3118, 0.2095, 0.03523, 0.168, 0.03523, 0.1265, 0.03523, 0.1265, 0.02387, 0.168, 0.02387, 0.2925, 0.03523, 0.2925, 0.3118, 0.251, 0.3118, 0.251, 0.03523, 0.334, 0.03523, 0.334, 0.3118, 0.2925, 0.3118, 0.2925, 0.03523, 0.2095, 0.9648, 0.251, 0.9648, 0.251, 0.9761, 0.2095, 0.9761, 0.3755, 0.03523, 0.3755, 0.3118, 0.334, 0.3118, 0.334, 0.03523, 0.417, 0.03523, 0.417, 0.3118, 0.3755, 0.3118, 0.3755, 0.03523, 0.2095, 0.03523, 0.168, 0.03523, 0.168, 0.02387, 0.2095, 0.02387, 0.4585, 0.03523, 0.4585, 0.3118, 0.417, 0.3118, 0.417, 0.03523, 0.5, 0.03523, 0.5, 0.3118, 0.4585, 0.3118, 0.4585, 0.03523, 0.251, 0.9648, 0.2925, 0.9648, 0.2925, 0.9761, 0.251, 0.9761, 0.5415, 0.03523, 0.5415, 0.3118, 0.5, 0.3118, 0.5, 0.03523, 0.583, 0.03523, 0.583, 0.3118, 0.5415, 0.3118, 0.5415, 0.03523, 0.251, 0.03523, 0.2095, 0.03523, 0.2095, 0.02387, 0.251, 0.02387, 0.6245, 0.03523, 0.6245, 0.3118, 0.583, 0.3118, 0.583, 0.03523, 0.666, 0.03523, 0.666, 0.3118, 0.6245, 0.3118, 0.6245, 0.03523, 0.2925, 0.9648, 0.334, 0.9648, 0.334, 0.9761, 0.2925, 0.9761, 0.7075, 0.03523, 0.7075, 0.3118, 0.666, 0.3118, 0.666, 0.03523, 0.749, 0.03523, 0.749, 0.3118, 0.7075, 0.3118, 0.7075, 0.03523, 0.2925, 0.03523, 0.251, 0.03523, 0.251, 0.02387, 0.2925, 0.02387, 0.7905, 0.03523, 0.7905, 0.3118, 0.749, 0.3118, 0.749, 0.03523, 0.832, 0.03523, 0.832, 0.3118, 0.7905, 0.3118, 0.7905, 0.03523, 0.334, 0.9648, 0.3755, 0.9648, 0.3755, 0.9761, 0.334, 0.9761, 0.8735, 0.03523, 0.8735, 0.3118, 0.832, 0.3118, 0.832, 0.03523, 0.915, 0.03523, 0.915, 0.3118, 0.8735, 0.3118, 0.8735, 0.03523, 0.334, 0.03523, 0.2925, 0.03523, 0.2925, 0.02387, 0.334, 0.02387, 0.9565, 0.03523, 0.9565, 0.3118, 0.915, 0.3118, 0.915, 0.03523, 0.04347, 0.03523, 0.04347, 0.3118, 0.001967, 0.3118, 0.001967, 0.03523, 0.04347, 0.3617, 0.04347, 0.6383, 0.001967, 0.6383, 0.001967, 0.3617, 0.04347, 0.3617, 0.001967, 0.3617, 0.001967, 0.3368, 0.04347, 0.3368, 0.04347, 0.3368, 0.001967, 0.3368, 0.001967, 0.3118, 0.04347, 0.3118, 0.04347, 0.6882, 0.001967, 0.6882, 0.001967, 0.6632, 0.04347, 0.6632, 0.04347, 0.6632, 0.001967, 0.6632, 0.001967, 0.6383, 0.04347, 0.6383, 0.08497, 0.3617, 0.04347, 0.3617, 0.04347, 0.3368, 0.08497, 0.3368, 0.08497, 0.3368, 0.04347, 0.3368, 0.04347, 0.3118, 0.08497, 0.3118, 0.08497, 0.6882, 0.04347, 0.6882, 0.04347, 0.6632, 0.08497, 0.6632, 0.08497, 0.6632, 0.04347, 0.6632, 0.04347, 0.6383, 0.08497, 0.6383, 0.1265, 0.3617, 0.08497, 0.3617, 0.08497, 0.3368, 0.1265, 0.3368, 0.1265, 0.3368, 0.08497, 0.3368, 0.08497, 0.3118, 0.1265, 0.3118, 0.1265, 0.6882, 0.08497, 0.6882, 0.08497, 0.6632, 0.1265, 0.6632, 0.1265, 0.6632, 0.08497, 0.6632, 0.08497, 0.6383, 0.1265, 0.6383, 0.168, 0.3617, 0.1265, 0.3617, 0.1265, 0.3368, 0.168, 0.3368, 0.168, 0.3368, 0.1265, 0.3368, 0.1265, 0.3118, 0.168, 0.3118, 0.168, 0.6882, 0.1265, 0.6882, 0.1265, 0.6632, 0.168, 0.6632, 0.168, 0.6632, 0.1265, 0.6632, 0.1265, 0.6383, 0.168, 0.6383, 0.2095, 0.3617, 0.168, 0.3617, 0.168, 0.3368, 0.2095, 0.3368, 0.2095, 0.3368, 0.168, 0.3368, 0.168, 0.3118, 0.2095, 0.3118, 0.2095, 0.6882, 0.168, 0.6882, 0.168, 0.6632, 0.2095, 0.6632, 0.2095, 0.6632, 0.168, 0.6632, 0.168, 0.6383, 0.2095, 0.6383, 0.251, 0.3617, 0.2095, 0.3617, 0.2095, 0.3368, 0.251, 0.3368, 0.251, 0.3368, 0.2095, 0.3368, 0.2095, 0.3118, 0.251, 0.3118, 0.251, 0.6882, 0.2095, 0.6882, 0.2095, 0.6632, 0.251, 0.6632, 0.251, 0.6632, 0.2095, 0.6632, 0.2095, 0.6383, 0.251, 0.6383, 0.2925, 0.3617, 0.251, 0.3617, 0.251, 0.3368, 0.2925, 0.3368, 0.2925, 0.3368, 0.251, 0.3368, 0.251, 0.3118, 0.2925, 0.3118, 0.2925, 0.6882, 0.251, 0.6882, 0.251, 0.6632, 0.2925, 0.6632, 0.2925, 0.6632, 0.251, 0.6632, 0.251, 0.6383, 0.2925, 0.6383, 0.334, 0.3617, 0.2925, 0.3617, 0.2925, 0.3368, 0.334, 0.3368, 0.334, 0.3368, 0.2925, 0.3368, 0.2925, 0.3118, 0.334, 0.3118, 0.334, 0.6882, 0.2925, 0.6882, 0.2925, 0.6632, 0.334, 0.6632, 0.334, 0.6632, 0.2925, 0.6632, 0.2925, 0.6383, 0.334, 0.6383, 0.3755, 0.3617, 0.334, 0.3617, 0.334, 0.3368, 0.3755, 0.3368, 0.3755, 0.3368, 0.334, 0.3368, 0.334, 0.3118, 0.3755, 0.3118, 0.3755, 0.6882, 0.334, 0.6882, 0.334, 0.6632, 0.3755, 0.6632, 0.3755, 0.6632, 0.334, 0.6632, 0.334, 0.6383, 0.3755, 0.6383, 0.417, 0.3617, 0.3755, 0.3617, 0.3755, 0.3368, 0.417, 0.3368, 0.417, 0.3368, 0.3755, 0.3368, 0.3755, 0.3118, 0.417, 0.3118, 0.417, 0.6882, 0.3755, 0.6882, 0.3755, 0.6632, 0.417, 0.6632, 0.417, 0.6632, 0.3755, 0.6632, 0.3755, 0.6383, 0.417, 0.6383, 0.4585, 0.3617, 0.417, 0.3617, 0.417, 0.3368, 0.4585, 0.3368, 0.4585, 0.3368, 0.417, 0.3368, 0.417, 0.3118, 0.4585, 0.3118, 0.4585, 0.6882, 0.417, 0.6882, 0.417, 0.6632, 0.4585, 0.6632, 0.4585, 0.6632, 0.417, 0.6632, 0.417, 0.6383, 0.4585, 0.6383, 0.5, 0.3617, 0.4585, 0.3617, 0.4585, 0.3368, 0.5, 0.3368, 0.5, 0.3368, 0.4585, 0.3368, 0.4585, 0.3118, 0.5, 0.3118, 0.5, 0.6882, 0.4585, 0.6882, 0.4585, 0.6632, 0.5, 0.6632, 0.5, 0.6632, 0.4585, 0.6632, 0.4585, 0.6383, 0.5, 0.6383, 0.5415, 0.3617, 0.5, 0.3617, 0.5, 0.3368, 0.5415, 0.3368, 0.5415, 0.3368, 0.5, 0.3368, 0.5, 0.3118, 0.5415, 0.3118, 0.5415, 0.6882, 0.5, 0.6882, 0.5, 0.6632, 0.5415, 0.6632, 0.5415, 0.6632, 0.5, 0.6632, 0.5, 0.6383, 0.5415, 0.6383, 0.583, 0.3617, 0.5415, 0.3617, 0.5415, 0.3368, 0.583, 0.3368, 0.583, 0.3368, 0.5415, 0.3368, 0.5415, 0.3118, 0.583, 0.3118, 0.583, 0.6882, 0.5415, 0.6882, 0.5415, 0.6632, 0.583, 0.6632, 0.583, 0.6632, 0.5415, 0.6632, 0.5415, 0.6383, 0.583, 0.6383, 0.6245, 0.3617, 0.583, 0.3617, 0.583, 0.3368, 0.6245, 0.3368, 0.6245, 0.3368, 0.583, 0.3368, 0.583, 0.3118, 0.6245, 0.3118, 0.6245, 0.6882, 0.583, 0.6882, 0.583, 0.6632, 0.6245, 0.6632, 0.6245, 0.6632, 0.583, 0.6632, 0.583, 0.6383, 0.6245, 0.6383, 0.666, 0.3617, 0.6245, 0.3617, 0.6245, 0.3368, 0.666, 0.3368, 0.666, 0.3368, 0.6245, 0.3368, 0.6245, 0.3118, 0.666, 0.3118, 0.666, 0.6882, 0.6245, 0.6882, 0.6245, 0.6632, 0.666, 0.6632, 0.666, 0.6632, 0.6245, 0.6632, 0.6245, 0.6383, 0.666, 0.6383, 0.7075, 0.3617, 0.666, 0.3617, 0.666, 0.3368, 0.7075, 0.3368, 0.7075, 0.3368, 0.666, 0.3368, 0.666, 0.3118, 0.7075, 0.3118, 0.7075, 0.6882, 0.666, 0.6882, 0.666, 0.6632, 0.7075, 0.6632, 0.7075, 0.6632, 0.666, 0.6632, 0.666, 0.6383, 0.7075, 0.6383, 0.749, 0.3617, 0.7075, 0.3617, 0.7075, 0.3368, 0.749, 0.3368, 0.749, 0.3368, 0.7075, 0.3368, 0.7075, 0.3118, 0.749, 0.3118, 0.749, 0.6882, 0.7075, 0.6882, 0.7075, 0.6632, 0.749, 0.6632, 0.749, 0.6632, 0.7075, 0.6632, 0.7075, 0.6383, 0.749, 0.6383, 0.7905, 0.3617, 0.749, 0.3617, 0.749, 0.3368, 0.7905, 0.3368, 0.7905, 0.3368, 0.749, 0.3368, 0.749, 0.3118, 0.7905, 0.3118, 0.7905, 0.6882, 0.749, 0.6882, 0.749, 0.6632, 0.7905, 0.6632, 0.7905, 0.6632, 0.749, 0.6632, 0.749, 0.6383, 0.7905, 0.6383, 0.832, 0.3617, 0.7905, 0.3617, 0.7905, 0.3368, 0.832, 0.3368, 0.832, 0.3368, 0.7905, 0.3368, 0.7905, 0.3118, 0.832, 0.3118, 0.832, 0.6882, 0.7905, 0.6882, 0.7905, 0.6632, 0.832, 0.6632, 0.832, 0.6632, 0.7905, 0.6632, 0.7905, 0.6383, 0.832, 0.6383, 0.8735, 0.3617, 0.832, 0.3617, 0.832, 0.3368, 0.8735, 0.3368, 0.8735, 0.3368, 0.832, 0.3368, 0.832, 0.3118, 0.8735, 0.3118, 0.8735, 0.6882, 0.832, 0.6882, 0.832, 0.6632, 0.8735, 0.6632, 0.8735, 0.6632, 0.832, 0.6632, 0.832, 0.6383, 0.8735, 0.6383, 0.915, 0.3617, 0.8735, 0.3617, 0.8735, 0.3368, 0.915, 0.3368, 0.915, 0.3368, 0.8735, 0.3368, 0.8735, 0.3118, 0.915, 0.3118, 0.915, 0.6882, 0.8735, 0.6882, 0.8735, 0.6632, 0.915, 0.6632, 0.915, 0.6632, 0.8735, 0.6632, 0.8735, 0.6383, 0.915, 0.6383, 0.9565, 0.3617, 0.915, 0.3617, 0.915, 0.3368, 0.9565, 0.3368, 0.9565, 0.3368, 0.915, 0.3368, 0.915, 0.3118, 0.9565, 0.3118, 0.9565, 0.6882, 0.915, 0.6882, 0.915, 0.6632, 0.9565, 0.6632, 0.9565, 0.6632, 0.915, 0.6632, 0.915, 0.6383, 0.9565, 0.6383, 0.998, 0.3617, 0.9565, 0.3617, 0.9565, 0.3368, 0.998, 0.3368, 0.998, 0.3368, 0.9565, 0.3368, 0.9565, 0.3118, 0.998, 0.3118, 0.998, 0.6882, 0.9565, 0.6882, 0.9565, 0.6632, 0.998, 0.6632, 0.998, 0.6632, 0.9565, 0.6632, 0.9565, 0.6383, 0.998, 0.6383, 0.998, 0.03523, 0.998, 0.3118, 0.9565, 0.3118, 0.9565, 0.03523, 0.915, 0.6882, 0.915, 0.9648, 0.8735, 0.9648, 0.8735, 0.6882, 0.8735, 0.6882, 0.8735, 0.9648, 0.832, 0.9648, 0.832, 0.6882, 0.832, 0.6882, 0.832, 0.9648, 0.7905, 0.9648, 0.7905, 0.6882, 0.7905, 0.6882, 0.7905, 0.9648, 0.749, 0.9648, 0.749, 0.6882, 0.749, 0.6882, 0.749, 0.9648, 0.7075, 0.9648, 0.7075, 0.6882, 0.7075, 0.6882, 0.7075, 0.9648, 0.666, 0.9648, 0.666, 0.6882, 0.666, 0.6882, 0.666, 0.9648, 0.6245, 0.9648, 0.6245, 0.6882, 0.6245, 0.6882, 0.6245, 0.9648, 0.583, 0.9648, 0.583, 0.6882, 0.583, 0.6882, 0.583, 0.9648, 0.5415, 0.9648, 0.5415, 0.6882, 0.5415, 0.6882, 0.5415, 0.9648, 0.5, 0.9648, 0.5, 0.6882, 0.5, 0.6882, 0.5, 0.9648, 0.4585, 0.9648, 0.4585, 0.6882, 0.4585, 0.6882, 0.4585, 0.9648, 0.417, 0.9648, 0.417, 0.6882, 0.417, 0.6882, 0.417, 0.9648, 0.3755, 0.9648, 0.3755, 0.6882, 0.3755, 0.6882, 0.3755, 0.9648, 0.334, 0.9648, 0.334, 0.6882, 0.334, 0.6882, 0.334, 0.9648, 0.2925, 0.9648, 0.2925, 0.6882, 0.2925, 0.6882, 0.2925, 0.9648, 0.251, 0.9648, 0.251, 0.6882, 0.251, 0.6882, 0.251, 0.9648, 0.2095, 0.9648, 0.2095, 0.6882, 0.2095, 0.6882, 0.2095, 0.9648, 0.168, 0.9648, 0.168, 0.6882, 0.168, 0.6882, 0.168, 0.9648, 0.1265, 0.9648, 0.1265, 0.6882, 0.1265, 0.6882, 0.1265, 0.9648, 0.08497, 0.9648, 0.08497, 0.6882, 0.08497, 0.6882, 0.08497, 0.9648, 0.04347, 0.9648, 0.04347, 0.6882, 0.04347, 0.6882, 0.04347, 0.9648, 0.001967, 0.9648, 0.001967, 0.6882, 0.998, 0.6882, 0.998, 0.9648, 0.9565, 0.9648, 0.9565, 0.6882, 0.9565, 0.6882, 0.9565, 0.9648, 0.915, 0.9648, 0.915, 0.6882, 0.3755, 0.9648, 0.417, 0.9648, 0.417, 0.9761, 0.3755, 0.9761, 0.3755, 0.03523, 0.334, 0.03523, 0.334, 0.02387, 0.3755, 0.02387, 0.417, 0.9648, 0.4585, 0.9648, 0.4585, 0.9761, 0.417, 0.9761, 0.417, 0.03523, 0.3755, 0.03523, 0.3755, 0.02387, 0.417, 0.02387, 0.4585, 0.9648, 0.5, 0.9648, 0.5, 0.9761, 0.4585, 0.9761, 0.4585, 0.03523, 0.417, 0.03523, 0.417, 0.02387, 0.4585, 0.02387, 0.5, 0.9648, 0.5415, 0.9648, 0.5415, 0.9761, 0.5, 0.9761, 0.5, 0.03523, 0.4585, 0.03523, 0.4585, 0.02387, 0.5, 0.02387, 0.5415, 0.9648, 0.583, 0.9648, 0.583, 0.9761, 0.5415, 0.9761, 0.5415, 0.03523, 0.5, 0.03523, 0.5, 0.02387, 0.5415, 0.02387, 0.583, 0.9648, 0.6245, 0.9648, 0.6245, 0.9761, 0.583, 0.9761, 0.583, 0.03523, 0.5415, 0.03523, 0.5415, 0.02387, 0.583, 0.02387, 0.6245, 0.9648, 0.666, 0.9648, 0.666, 0.9761, 0.6245, 0.9761, 0.9565, 0.9761, 0.9565, 0.9989, 0.915, 0.9989, 0.915, 0.9761, 0.998, 0.9761, 0.998, 0.9989, 0.9565, 0.9989, 0.9565, 0.9761, 0.04347, 0.9761, 0.04347, 0.9989, 0.001967, 0.9989, 0.001967, 0.9761, 0.08497, 0.9761, 0.08497, 0.9989, 0.04347, 0.9989, 0.04347, 0.9761, 0.1265, 0.9761, 0.1265, 0.9989, 0.08497, 0.9989, 0.08497, 0.9761, 0.168, 0.9761, 0.168, 0.9989, 0.1265, 0.9989, 0.1265, 0.9761, 0.2095, 0.9761, 0.2095, 0.9989, 0.168, 0.9989, 0.168, 0.9761, 0.251, 0.9761, 0.251, 0.9989, 0.2095, 0.9989, 0.2095, 0.9761, 0.2925, 0.9761, 0.2925, 0.9989, 0.251, 0.9989, 0.251, 0.9761, 0.334, 0.9761, 0.334, 0.9989, 0.2925, 0.9989, 0.2925, 0.9761, 0.3755, 0.9761, 0.3755, 0.9989, 0.334, 0.9989, 0.334, 0.9761, 0.417, 0.9761, 0.417, 0.9989, 0.3755, 0.9989, 0.3755, 0.9761, 0.4585, 0.9761, 0.4585, 0.9989, 0.417, 0.9989, 0.417, 0.9761, 0.5, 0.9761, 0.5, 0.9989, 0.4585, 0.9989, 0.4585, 0.9761, 0.5415, 0.9761, 0.5415, 0.9989, 0.5, 0.9989, 0.5, 0.9761, 0.583, 0.9761, 0.583, 0.9989, 0.5415, 0.9989, 0.5415, 0.9761, 0.6245, 0.9761, 0.6245, 0.9989, 0.583, 0.9989, 0.583, 0.9761, 0.666, 0.9761, 0.666, 0.9989, 0.6245, 0.9989, 0.6245, 0.9761, 0.7075, 0.9761, 0.7075, 0.9989, 0.666, 0.9989, 0.666, 0.9761, 0.749, 0.9761, 0.749, 0.9989, 0.7075, 0.9989, 0.7075, 0.9761, 0.7905, 0.9761, 0.7905, 0.9989, 0.749, 0.9989, 0.749, 0.9761, 0.832, 0.9761, 0.832, 0.9989, 0.7905, 0.9989, 0.7905, 0.9761, 0.8735, 0.9761, 0.8735, 0.9989, 0.832, 0.9989, 0.832, 0.9761, 0.915, 0.9761, 0.915, 0.9989, 0.8735, 0.9989, 0.8735, 0.9761, 0.998, 0.001132, 0.998, 0.02387, 0.9565, 0.02387, 0.9565, 0.001132, 0.04347, 0.001132, 0.04347, 0.02387, 0.001967, 0.02387, 0.001967, 0.001132, 0.9565, 0.001132, 0.9565, 0.02387, 0.915, 0.02387, 0.915, 0.001132, 0.915, 0.001132, 0.915, 0.02387, 0.8735, 0.02387, 0.8735, 0.001132, 0.8735, 0.001132, 0.8735, 0.02387, 0.832, 0.02387, 0.832, 0.001132, 0.832, 0.001132, 0.832, 0.02387, 0.7905, 0.02387, 0.7905, 0.001132, 0.7905, 0.001132, 0.7905, 0.02387, 0.749, 0.02387, 0.749, 0.001132, 0.749, 0.001132, 0.749, 0.02387, 0.7075, 0.02387, 0.7075, 0.001132, 0.7075, 0.001132, 0.7075, 0.02387, 0.666, 0.02387, 0.666, 0.001132, 0.666, 0.001132, 0.666, 0.02387, 0.6245, 0.02387, 0.6245, 0.001132, 0.6245, 0.001132, 0.6245, 0.02387, 0.583, 0.02387, 0.583, 0.001132, 0.583, 0.001132, 0.583, 0.02387, 0.5415, 0.02387, 0.5415, 0.001132, 0.5415, 0.001132, 0.5415, 0.02387, 0.5, 0.02387, 0.5, 0.001132, 0.5, 0.001132, 0.5, 0.02387, 0.4585, 0.02387, 0.4585, 0.001132, 0.4585, 0.001132, 0.4585, 0.02387, 0.417, 0.02387, 0.417, 0.001132, 0.417, 0.001132, 0.417, 0.02387, 0.3755, 0.02387, 0.3755, 0.001132, 0.3755, 0.001132, 0.3755, 0.02387, 0.334, 0.02387, 0.334, 0.001132, 0.334, 0.001132, 0.334, 0.02387, 0.2925, 0.02387, 0.2925, 0.001132, 0.2925, 0.001132, 0.2925, 0.02387, 0.251, 0.02387, 0.251, 0.001132, 0.251, 0.001132, 0.251, 0.02387, 0.2095, 0.02387, 0.2095, 0.001132, 0.2095, 0.001132, 0.2095, 0.02387, 0.168, 0.02387, 0.168, 0.001132, 0.168, 0.001132, 0.168, 0.02387, 0.1265, 0.02387, 0.1265, 0.001132, 0.1265, 0.001132, 0.1265, 0.02387, 0.08497, 0.02387, 0.08497, 0.001132, 0.08497, 0.001132, 0.08497, 0.02387, 0.04347, 0.02387, 0.04347, 0.001132, 0.08497, 0.03523, 0.04347, 0.03523, 0.04347, 0.02387, 0.08497, 0.02387, 0.08497, 0.9648, 0.1265, 0.9648, 0.1265, 0.9761, 0.08497, 0.9761, 0.04347, 0.9648, 0.08497, 0.9648, 0.08497, 0.9761, 0.04347, 0.9761, 0.001967, 0.9648, 0.04347, 0.9648, 0.04347, 0.9761, 0.001967, 0.9761, 0.998, 0.03523, 0.9565, 0.03523, 0.9565, 0.02387, 0.998, 0.02387, 0.9565, 0.9648, 0.998, 0.9648, 0.998, 0.9761, 0.9565, 0.9761, 0.04347, 0.03523, 0.001967, 0.03523, 0.001967, 0.02387, 0.04347, 0.02387, 0.915, 0.9648, 0.9565, 0.9648, 0.9565, 0.9761, 0.915, 0.9761, 0.9565, 0.03523, 0.915, 0.03523, 0.915, 0.02387, 0.9565, 0.02387, 0.915, 0.03523, 0.8735, 0.03523, 0.8735, 0.02387, 0.915, 0.02387, 0.8735, 0.03523, 0.832, 0.03523, 0.832, 0.02387, 0.8735, 0.02387, 0.8735, 0.9648, 0.915, 0.9648, 0.915, 0.9761, 0.8735, 0.9761, 0.832, 0.03523, 0.7905, 0.03523, 0.7905, 0.02387, 0.832, 0.02387, 0.832, 0.9648, 0.8735, 0.9648, 0.8735, 0.9761, 0.832, 0.9761, 0.7905, 0.03523, 0.749, 0.03523, 0.749, 0.02387, 0.7905, 0.02387, 0.7905, 0.9648, 0.832, 0.9648, 0.832, 0.9761, 0.7905, 0.9761, 0.749, 0.03523, 0.7075, 0.03523, 0.7075, 0.02387, 0.749, 0.02387, 0.749, 0.9648, 0.7905, 0.9648, 0.7905, 0.9761, 0.749, 0.9761, 0.7075, 0.03523, 0.666, 0.03523, 0.666, 0.02387, 0.7075, 0.02387, 0.7075, 0.9648, 0.749, 0.9648, 0.749, 0.9761, 0.7075, 0.9761, 0.666, 0.03523, 0.6245, 0.03523, 0.6245, 0.02387, 0.666, 0.02387, 0.666, 0.9648, 0.7075, 0.9648, 0.7075, 0.9761, 0.666, 0.9761, 0.6245, 0.03523, 0.583, 0.03523, 0.583, 0.02387, 0.6245, 0.02387])
_uv.active_render = True
_uv = me_cylinder_001.uv_layers.new(name='MatMap')
_uv.uv.foreach_set('vector', [1.413, 0.3617, 1.413, 0.6383, 1.33, 0.6383, 1.33, 0.3617, 1.33, 0.3617, 1.33, 0.6383, 1.247, 0.6383, 1.247, 0.3617, 1.247, 0.3617, 1.247, 0.6383, 1.164, 0.6383, 1.164, 0.3617, 1.164, 0.3617, 1.164, 0.6383, 1.081, 0.6383, 1.081, 0.3617, 1.081, 0.3617, 1.081, 0.6383, 0.998, 0.6383, 0.998, 0.3617, 0.998, 0.3617, 0.998, 0.6383, 0.915, 0.6383, 0.915, 0.3617, 0.915, 0.3617, 0.915, 0.6383, 0.832, 0.6383, 0.832, 0.3617, 0.832, 0.3617, 0.832, 0.6383, 0.749, 0.6383, 0.749, 0.3617, 0.749, 0.3617, 0.749, 0.6383, 0.666, 0.6383, 0.666, 0.3617, 0.666, 0.3617, 0.666, 0.6383, 0.583, 0.6383, 0.583, 0.3617, 0.583, 0.3617, 0.583, 0.6383, 0.5, 0.6383, 0.5, 0.3617, 0.5, 0.3617, 0.5, 0.6383, 0.417, 0.6383, 0.417, 0.3617, 0.417, 0.3617, 0.417, 0.6383, 0.334, 0.6383, 0.334, 0.3617, 0.334, 0.3617, 0.334, 0.6383, 0.251, 0.6383, 0.251, 0.3617, 0.251, 0.3617, 0.251, 0.6383, 0.168, 0.6383, 0.168, 0.3617, 0.168, 0.3617, 0.168, 0.6383, 0.08497, 0.6383, 0.08497, 0.3617, 0.08497, 0.3617, 0.08497, 0.6383, 0.001967, 0.6383, 0.001967, 0.3617, 0.001967, 0.3617, 0.001967, 0.6383, -0.08104, 0.6383, -0.08104, 0.3617, -0.08104, 0.3617, -0.08104, 0.6383, -0.164, 0.6383, -0.164, 0.3617, -0.164, 0.3617, -0.164, 0.6383, -0.247, 0.6383, -0.247, 0.3617, -0.247, 0.3617, -0.247, 0.6383, -0.3301, 0.6383, -0.3301, 0.3617, -0.3301, 0.3617, -0.3301, 0.6383, -0.4131, 0.6383, -0.4131, 0.3617, -0.247, 0.9648, -0.164, 0.9648, -0.164, 0.9761, -0.247, 0.9761, 1.496, 0.3617, 1.496, 0.6383, 1.413, 0.6383, 1.413, 0.3617, -0.3301, 0.03523, -0.3301, 0.3118, -0.4131, 0.3118, -0.4131, 0.03523, -0.247, 0.03523, -0.3301, 0.03523, -0.3301, 0.02387, -0.247, 0.02387, -0.247, 0.03523, -0.247, 0.3118, -0.3301, 0.3118, -0.3301, 0.03523, -0.164, 0.03523, -0.164, 0.3118, -0.247, 0.3118, -0.247, 0.03523, -0.164, 0.9648, -0.08104, 0.9648, -0.08104, 0.9761, -0.164, 0.9761, -0.08104, 0.03523, -0.08104, 0.3118, -0.164, 0.3118, -0.164, 0.03523, 0.001967, 0.03523, 0.001967, 0.3118, -0.08104, 0.3118, -0.08104, 0.03523, -0.164, 0.03523, -0.247, 0.03523, -0.247, 0.02387, -0.164, 0.02387, 0.08497, 0.03523, 0.08497, 0.3118, 0.001967, 0.3118, 0.001967, 0.03523, 0.168, 0.03523, 0.168, 0.3118, 0.08497, 0.3118, 0.08497, 0.03523, -0.08104, 0.9648, 0.001967, 0.9648, 0.001967, 0.9761, -0.08104, 0.9761, 0.251, 0.03523, 0.251, 0.3118, 0.168, 0.3118, 0.168, 0.03523, 0.334, 0.03523, 0.334, 0.3118, 0.251, 0.3118, 0.251, 0.03523, -0.08104, 0.03523, -0.164, 0.03523, -0.164, 0.02387, -0.08104, 0.02387, 0.417, 0.03523, 0.417, 0.3118, 0.334, 0.3118, 0.334, 0.03523, 0.5, 0.03523, 0.5, 0.3118, 0.417, 0.3118, 0.417, 0.03523, 0.001967, 0.9648, 0.08497, 0.9648, 0.08497, 0.9761, 0.001967, 0.9761, 0.583, 0.03523, 0.583, 0.3118, 0.5, 0.3118, 0.5, 0.03523, 0.666, 0.03523, 0.666, 0.3118, 0.583, 0.3118, 0.583, 0.03523, 0.001967, 0.03523, -0.08104, 0.03523, -0.08104, 0.02387, 0.001967, 0.02387, 0.749, 0.03523, 0.749, 0.3118, 0.666, 0.3118, 0.666, 0.03523, 0.832, 0.03523, 0.832, 0.3118, 0.749, 0.3118, 0.749, 0.03523, 0.08497, 0.9648, 0.168, 0.9648, 0.168, 0.9761, 0.08497, 0.9761, 0.915, 0.03523, 0.915, 0.3118, 0.832, 0.3118, 0.832, 0.03523, 0.998, 0.03523, 0.998, 0.3118, 0.915, 0.3118, 0.915, 0.03523, 0.08497, 0.03523, 0.001967, 0.03523, 0.001967, 0.02387, 0.08497, 0.02387, 1.081, 0.03523, 1.081, 0.3118, 0.998, 0.3118, 0.998, 0.03523, 1.164, 0.03523, 1.164, 0.3118, 1.081, 0.3118, 1.081, 0.03523, 0.168, 0.9648, 0.251, 0.9648, 0.251, 0.9761, 0.168, 0.9761, 1.247, 0.03523, 1.247, 0.3118, 1.164, 0.3118, 1.164, 0.03523, 1.33, 0.03523, 1.33, 0.3118, 1.247, 0.3118, 1.247, 0.03523, 0.168, 0.03523, 0.08497, 0.03523, 0.08497, 0.02387, 0.168, 0.02387, 1.413, 0.03523, 1.413, 0.3118, 1.33, 0.3118, 1.33, 0.03523, -0.4131, 0.03523, -0.4131, 0.3118, -0.4961, 0.3118, -0.4961, 0.03523, -0.4131, 0.3617, -0.4131, 0.6383, -0.4961, 0.6383, -0.4961, 0.3617, -0.4131, 0.3617, -0.4961, 0.3617, -0.4961, 0.3368, -0.4131, 0.3368, -0.4131, 0.3368, -0.4961, 0.3368, -0.4961, 0.3118, -0.4131, 0.3118, -0.4131, 0.6882, -0.4961, 0.6882, -0.4961, 0.6632, -0.4131, 0.6632, -0.4131, 0.6632, -0.4961, 0.6632, -0.4961, 0.6383, -0.4131, 0.6383, -0.3301, 0.3617, -0.4131, 0.3617, -0.4131, 0.3368, -0.3301, 0.3368, -0.3301, 0.3368, -0.4131, 0.3368, -0.4131, 0.3118, -0.3301, 0.3118, -0.3301, 0.6882, -0.4131, 0.6882, -0.4131, 0.6632, -0.3301, 0.6632, -0.3301, 0.6632, -0.4131, 0.6632, -0.4131, 0.6383, -0.3301, 0.6383, -0.247, 0.3617, -0.3301, 0.3617, -0.3301, 0.3368, -0.247, 0.3368, -0.247, 0.3368, -0.3301, 0.3368, -0.3301, 0.3118, -0.247, 0.3118, -0.247, 0.6882, -0.3301, 0.6882, -0.3301, 0.6632, -0.247, 0.6632, -0.247, 0.6632, -0.3301, 0.6632, -0.3301, 0.6383, -0.247, 0.6383, -0.164, 0.3617, -0.247, 0.3617, -0.247, 0.3368, -0.164, 0.3368, -0.164, 0.3368, -0.247, 0.3368, -0.247, 0.3118, -0.164, 0.3118, -0.164, 0.6882, -0.247, 0.6882, -0.247, 0.6632, -0.164, 0.6632, -0.164, 0.6632, -0.247, 0.6632, -0.247, 0.6383, -0.164, 0.6383, -0.08104, 0.3617, -0.164, 0.3617, -0.164, 0.3368, -0.08104, 0.3368, -0.08104, 0.3368, -0.164, 0.3368, -0.164, 0.3118, -0.08104, 0.3118, -0.08104, 0.6882, -0.164, 0.6882, -0.164, 0.6632, -0.08104, 0.6632, -0.08104, 0.6632, -0.164, 0.6632, -0.164, 0.6383, -0.08104, 0.6383, 0.001967, 0.3617, -0.08104, 0.3617, -0.08104, 0.3368, 0.001967, 0.3368, 0.001967, 0.3368, -0.08104, 0.3368, -0.08104, 0.3118, 0.001967, 0.3118, 0.001967, 0.6882, -0.08104, 0.6882, -0.08104, 0.6632, 0.001967, 0.6632, 0.001967, 0.6632, -0.08104, 0.6632, -0.08104, 0.6383, 0.001967, 0.6383, 0.08497, 0.3617, 0.001967, 0.3617, 0.001967, 0.3368, 0.08497, 0.3368, 0.08497, 0.3368, 0.001967, 0.3368, 0.001967, 0.3118, 0.08497, 0.3118, 0.08497, 0.6882, 0.001967, 0.6882, 0.001967, 0.6632, 0.08497, 0.6632, 0.08497, 0.6632, 0.001967, 0.6632, 0.001967, 0.6383, 0.08497, 0.6383, 0.168, 0.3617, 0.08497, 0.3617, 0.08497, 0.3368, 0.168, 0.3368, 0.168, 0.3368, 0.08497, 0.3368, 0.08497, 0.3118, 0.168, 0.3118, 0.168, 0.6882, 0.08497, 0.6882, 0.08497, 0.6632, 0.168, 0.6632, 0.168, 0.6632, 0.08497, 0.6632, 0.08497, 0.6383, 0.168, 0.6383, 0.251, 0.3617, 0.168, 0.3617, 0.168, 0.3368, 0.251, 0.3368, 0.251, 0.3368, 0.168, 0.3368, 0.168, 0.3118, 0.251, 0.3118, 0.251, 0.6882, 0.168, 0.6882, 0.168, 0.6632, 0.251, 0.6632, 0.251, 0.6632, 0.168, 0.6632, 0.168, 0.6383, 0.251, 0.6383, 0.334, 0.3617, 0.251, 0.3617, 0.251, 0.3368, 0.334, 0.3368, 0.334, 0.3368, 0.251, 0.3368, 0.251, 0.3118, 0.334, 0.3118, 0.334, 0.6882, 0.251, 0.6882, 0.251, 0.6632, 0.334, 0.6632, 0.334, 0.6632, 0.251, 0.6632, 0.251, 0.6383, 0.334, 0.6383, 0.417, 0.3617, 0.334, 0.3617, 0.334, 0.3368, 0.417, 0.3368, 0.417, 0.3368, 0.334, 0.3368, 0.334, 0.3118, 0.417, 0.3118, 0.417, 0.6882, 0.334, 0.6882, 0.334, 0.6632, 0.417, 0.6632, 0.417, 0.6632, 0.334, 0.6632, 0.334, 0.6383, 0.417, 0.6383, 0.5, 0.3617, 0.417, 0.3617, 0.417, 0.3368, 0.5, 0.3368, 0.5, 0.3368, 0.417, 0.3368, 0.417, 0.3118, 0.5, 0.3118, 0.5, 0.6882, 0.417, 0.6882, 0.417, 0.6632, 0.5, 0.6632, 0.5, 0.6632, 0.417, 0.6632, 0.417, 0.6383, 0.5, 0.6383, 0.583, 0.3617, 0.5, 0.3617, 0.5, 0.3368, 0.583, 0.3368, 0.583, 0.3368, 0.5, 0.3368, 0.5, 0.3118, 0.583, 0.3118, 0.583, 0.6882, 0.5, 0.6882, 0.5, 0.6632, 0.583, 0.6632, 0.583, 0.6632, 0.5, 0.6632, 0.5, 0.6383, 0.583, 0.6383, 0.666, 0.3617, 0.583, 0.3617, 0.583, 0.3368, 0.666, 0.3368, 0.666, 0.3368, 0.583, 0.3368, 0.583, 0.3118, 0.666, 0.3118, 0.666, 0.6882, 0.583, 0.6882, 0.583, 0.6632, 0.666, 0.6632, 0.666, 0.6632, 0.583, 0.6632, 0.583, 0.6383, 0.666, 0.6383, 0.749, 0.3617, 0.666, 0.3617, 0.666, 0.3368, 0.749, 0.3368, 0.749, 0.3368, 0.666, 0.3368, 0.666, 0.3118, 0.749, 0.3118, 0.749, 0.6882, 0.666, 0.6882, 0.666, 0.6632, 0.749, 0.6632, 0.749, 0.6632, 0.666, 0.6632, 0.666, 0.6383, 0.749, 0.6383, 0.832, 0.3617, 0.749, 0.3617, 0.749, 0.3368, 0.832, 0.3368, 0.832, 0.3368, 0.749, 0.3368, 0.749, 0.3118, 0.832, 0.3118, 0.832, 0.6882, 0.749, 0.6882, 0.749, 0.6632, 0.832, 0.6632, 0.832, 0.6632, 0.749, 0.6632, 0.749, 0.6383, 0.832, 0.6383, 0.915, 0.3617, 0.832, 0.3617, 0.832, 0.3368, 0.915, 0.3368, 0.915, 0.3368, 0.832, 0.3368, 0.832, 0.3118, 0.915, 0.3118, 0.915, 0.6882, 0.832, 0.6882, 0.832, 0.6632, 0.915, 0.6632, 0.915, 0.6632, 0.832, 0.6632, 0.832, 0.6383, 0.915, 0.6383, 0.998, 0.3617, 0.915, 0.3617, 0.915, 0.3368, 0.998, 0.3368, 0.998, 0.3368, 0.915, 0.3368, 0.915, 0.3118, 0.998, 0.3118, 0.998, 0.6882, 0.915, 0.6882, 0.915, 0.6632, 0.998, 0.6632, 0.998, 0.6632, 0.915, 0.6632, 0.915, 0.6383, 0.998, 0.6383, 1.081, 0.3617, 0.998, 0.3617, 0.998, 0.3368, 1.081, 0.3368, 1.081, 0.3368, 0.998, 0.3368, 0.998, 0.3118, 1.081, 0.3118, 1.081, 0.6882, 0.998, 0.6882, 0.998, 0.6632, 1.081, 0.6632, 1.081, 0.6632, 0.998, 0.6632, 0.998, 0.6383, 1.081, 0.6383, 1.164, 0.3617, 1.081, 0.3617, 1.081, 0.3368, 1.164, 0.3368, 1.164, 0.3368, 1.081, 0.3368, 1.081, 0.3118, 1.164, 0.3118, 1.164, 0.6882, 1.081, 0.6882, 1.081, 0.6632, 1.164, 0.6632, 1.164, 0.6632, 1.081, 0.6632, 1.081, 0.6383, 1.164, 0.6383, 1.247, 0.3617, 1.164, 0.3617, 1.164, 0.3368, 1.247, 0.3368, 1.247, 0.3368, 1.164, 0.3368, 1.164, 0.3118, 1.247, 0.3118, 1.247, 0.6882, 1.164, 0.6882, 1.164, 0.6632, 1.247, 0.6632, 1.247, 0.6632, 1.164, 0.6632, 1.164, 0.6383, 1.247, 0.6383, 1.33, 0.3617, 1.247, 0.3617, 1.247, 0.3368, 1.33, 0.3368, 1.33, 0.3368, 1.247, 0.3368, 1.247, 0.3118, 1.33, 0.3118, 1.33, 0.6882, 1.247, 0.6882, 1.247, 0.6632, 1.33, 0.6632, 1.33, 0.6632, 1.247, 0.6632, 1.247, 0.6383, 1.33, 0.6383, 1.413, 0.3617, 1.33, 0.3617, 1.33, 0.3368, 1.413, 0.3368, 1.413, 0.3368, 1.33, 0.3368, 1.33, 0.3118, 1.413, 0.3118, 1.413, 0.6882, 1.33, 0.6882, 1.33, 0.6632, 1.413, 0.6632, 1.413, 0.6632, 1.33, 0.6632, 1.33, 0.6383, 1.413, 0.6383, 1.496, 0.3617, 1.413, 0.3617, 1.413, 0.3368, 1.496, 0.3368, 1.496, 0.3368, 1.413, 0.3368, 1.413, 0.3118, 1.496, 0.3118, 1.496, 0.6882, 1.413, 0.6882, 1.413, 0.6632, 1.496, 0.6632, 1.496, 0.6632, 1.413, 0.6632, 1.413, 0.6383, 1.496, 0.6383, 1.496, 0.03523, 1.496, 0.3118, 1.413, 0.3118, 1.413, 0.03523, 1.33, 0.6882, 1.33, 0.9648, 1.247, 0.9648, 1.247, 0.6882, 1.247, 0.6882, 1.247, 0.9648, 1.164, 0.9648, 1.164, 0.6882, 1.164, 0.6882, 1.164, 0.9648, 1.081, 0.9648, 1.081, 0.6882, 1.081, 0.6882, 1.081, 0.9648, 0.998, 0.9648, 0.998, 0.6882, 0.998, 0.6882, 0.998, 0.9648, 0.915, 0.9648, 0.915, 0.6882, 0.915, 0.6882, 0.915, 0.9648, 0.832, 0.9648, 0.832, 0.6882, 0.832, 0.6882, 0.832, 0.9648, 0.749, 0.9648, 0.749, 0.6882, 0.749, 0.6882, 0.749, 0.9648, 0.666, 0.9648, 0.666, 0.6882, 0.666, 0.6882, 0.666, 0.9648, 0.583, 0.9648, 0.583, 0.6882, 0.583, 0.6882, 0.583, 0.9648, 0.5, 0.9648, 0.5, 0.6882, 0.5, 0.6882, 0.5, 0.9648, 0.417, 0.9648, 0.417, 0.6882, 0.417, 0.6882, 0.417, 0.9648, 0.334, 0.9648, 0.334, 0.6882, 0.334, 0.6882, 0.334, 0.9648, 0.251, 0.9648, 0.251, 0.6882, 0.251, 0.6882, 0.251, 0.9648, 0.168, 0.9648, 0.168, 0.6882, 0.168, 0.6882, 0.168, 0.9648, 0.08497, 0.9648, 0.08497, 0.6882, 0.08497, 0.6882, 0.08497, 0.9648, 0.001967, 0.9648, 0.001967, 0.6882, 0.001967, 0.6882, 0.001967, 0.9648, -0.08104, 0.9648, -0.08104, 0.6882, -0.08104, 0.6882, -0.08104, 0.9648, -0.164, 0.9648, -0.164, 0.6882, -0.164, 0.6882, -0.164, 0.9648, -0.247, 0.9648, -0.247, 0.6882, -0.247, 0.6882, -0.247, 0.9648, -0.3301, 0.9648, -0.3301, 0.6882, -0.3301, 0.6882, -0.3301, 0.9648, -0.4131, 0.9648, -0.4131, 0.6882, -0.4131, 0.6882, -0.4131, 0.9648, -0.4961, 0.9648, -0.4961, 0.6882, 1.496, 0.6882, 1.496, 0.9648, 1.413, 0.9648, 1.413, 0.6882, 1.413, 0.6882, 1.413, 0.9648, 1.33, 0.9648, 1.33, 0.6882, 0.251, 0.9648, 0.334, 0.9648, 0.334, 0.9761, 0.251, 0.9761, 0.251, 0.03523, 0.168, 0.03523, 0.168, 0.02387, 0.251, 0.02387, 0.334, 0.9648, 0.417, 0.9648, 0.417, 0.9761, 0.334, 0.9761, 0.334, 0.03523, 0.251, 0.03523, 0.251, 0.02387, 0.334, 0.02387, 0.417, 0.9648, 0.5, 0.9648, 0.5, 0.9761, 0.417, 0.9761, 0.417, 0.03523, 0.334, 0.03523, 0.334, 0.02387, 0.417, 0.02387, 0.5, 0.9648, 0.583, 0.9648, 0.583, 0.9761, 0.5, 0.9761, 0.5, 0.03523, 0.417, 0.03523, 0.417, 0.02387, 0.5, 0.02387, 0.583, 0.9648, 0.666, 0.9648, 0.666, 0.9761, 0.583, 0.9761, 0.583, 0.03523, 0.5, 0.03523, 0.5, 0.02387, 0.583, 0.02387, 0.666, 0.9648, 0.749, 0.9648, 0.749, 0.9761, 0.666, 0.9761, 0.666, 0.03523, 0.583, 0.03523, 0.583, 0.02387, 0.666, 0.02387, 0.749, 0.9648, 0.832, 0.9648, 0.832, 0.9761, 0.749, 0.9761, 1.413, 0.9761, 1.413, 0.9989, 1.33, 0.9989, 1.33, 0.9761, 1.496, 0.9761, 1.496, 0.9989, 1.413, 0.9989, 1.413, 0.9761, -0.4131, 0.9761, -0.4131, 0.9989, -0.4961, 0.9989, -0.4961, 0.9761, -0.3301, 0.9761, -0.3301, 0.9989, -0.4131, 0.9989, -0.4131, 0.9761, -0.247, 0.9761, -0.247, 0.9989, -0.3301, 0.9989, -0.3301, 0.9761, -0.164, 0.9761, -0.164, 0.9989, -0.247, 0.9989, -0.247, 0.9761, -0.08104, 0.9761, -0.08104, 0.9989, -0.164, 0.9989, -0.164, 0.9761, 0.001967, 0.9761, 0.001967, 0.9989, -0.08104, 0.9989, -0.08104, 0.9761, 0.08497, 0.9761, 0.08497, 0.9989, 0.001967, 0.9989, 0.001967, 0.9761, 0.168, 0.9761, 0.168, 0.9989, 0.08497, 0.9989, 0.08497, 0.9761, 0.251, 0.9761, 0.251, 0.9989, 0.168, 0.9989, 0.168, 0.9761, 0.334, 0.9761, 0.334, 0.9989, 0.251, 0.9989, 0.251, 0.9761, 0.417, 0.9761, 0.417, 0.9989, 0.334, 0.9989, 0.334, 0.9761, 0.5, 0.9761, 0.5, 0.9989, 0.417, 0.9989, 0.417, 0.9761, 0.583, 0.9761, 0.583, 0.9989, 0.5, 0.9989, 0.5, 0.9761, 0.666, 0.9761, 0.666, 0.9989, 0.583, 0.9989, 0.583, 0.9761, 0.749, 0.9761, 0.749, 0.9989, 0.666, 0.9989, 0.666, 0.9761, 0.832, 0.9761, 0.832, 0.9989, 0.749, 0.9989, 0.749, 0.9761, 0.915, 0.9761, 0.915, 0.9989, 0.832, 0.9989, 0.832, 0.9761, 0.998, 0.9761, 0.998, 0.9989, 0.915, 0.9989, 0.915, 0.9761, 1.081, 0.9761, 1.081, 0.9989, 0.998, 0.9989, 0.998, 0.9761, 1.164, 0.9761, 1.164, 0.9989, 1.081, 0.9989, 1.081, 0.9761, 1.247, 0.9761, 1.247, 0.9989, 1.164, 0.9989, 1.164, 0.9761, 1.33, 0.9761, 1.33, 0.9989, 1.247, 0.9989, 1.247, 0.9761, 1.496, 0.001132, 1.496, 0.02387, 1.413, 0.02387, 1.413, 0.001132, -0.4131, 0.001132, -0.4131, 0.02387, -0.4961, 0.02387, -0.4961, 0.001132, 1.413, 0.001132, 1.413, 0.02387, 1.33, 0.02387, 1.33, 0.001132, 1.33, 0.001132, 1.33, 0.02387, 1.247, 0.02387, 1.247, 0.001132, 1.247, 0.001132, 1.247, 0.02387, 1.164, 0.02387, 1.164, 0.001132, 1.164, 0.001132, 1.164, 0.02387, 1.081, 0.02387, 1.081, 0.001132, 1.081, 0.001132, 1.081, 0.02387, 0.998, 0.02387, 0.998, 0.001132, 0.998, 0.001132, 0.998, 0.02387, 0.915, 0.02387, 0.915, 0.001132, 0.915, 0.001132, 0.915, 0.02387, 0.832, 0.02387, 0.832, 0.001132, 0.832, 0.001132, 0.832, 0.02387, 0.749, 0.02387, 0.749, 0.001132, 0.749, 0.001132, 0.749, 0.02387, 0.666, 0.02387, 0.666, 0.001132, 0.666, 0.001132, 0.666, 0.02387, 0.583, 0.02387, 0.583, 0.001132, 0.583, 0.001132, 0.583, 0.02387, 0.5, 0.02387, 0.5, 0.001132, 0.5, 0.001132, 0.5, 0.02387, 0.417, 0.02387, 0.417, 0.001132, 0.417, 0.001132, 0.417, 0.02387, 0.334, 0.02387, 0.334, 0.001132, 0.334, 0.001132, 0.334, 0.02387, 0.251, 0.02387, 0.251, 0.001132, 0.251, 0.001132, 0.251, 0.02387, 0.168, 0.02387, 0.168, 0.001132, 0.168, 0.001132, 0.168, 0.02387, 0.08497, 0.02387, 0.08497, 0.001132, 0.08497, 0.001132, 0.08497, 0.02387, 0.001967, 0.02387, 0.001967, 0.001132, 0.001967, 0.001132, 0.001967, 0.02387, -0.08104, 0.02387, -0.08104, 0.001132, -0.08104, 0.001132, -0.08104, 0.02387, -0.164, 0.02387, -0.164, 0.001132, -0.164, 0.001132, -0.164, 0.02387, -0.247, 0.02387, -0.247, 0.001132, -0.247, 0.001132, -0.247, 0.02387, -0.3301, 0.02387, -0.3301, 0.001132, -0.3301, 0.001132, -0.3301, 0.02387, -0.4131, 0.02387, -0.4131, 0.001132, -0.3301, 0.03523, -0.4131, 0.03523, -0.4131, 0.02387, -0.3301, 0.02387, -0.3301, 0.9648, -0.247, 0.9648, -0.247, 0.9761, -0.3301, 0.9761, -0.4131, 0.9648, -0.3301, 0.9648, -0.3301, 0.9761, -0.4131, 0.9761, -0.4961, 0.9648, -0.4131, 0.9648, -0.4131, 0.9761, -0.4961, 0.9761, 1.496, 0.03523, 1.413, 0.03523, 1.413, 0.02387, 1.496, 0.02387, 1.413, 0.9648, 1.496, 0.9648, 1.496, 0.9761, 1.413, 0.9761, -0.4131, 0.03523, -0.4961, 0.03523, -0.4961, 0.02387, -0.4131, 0.02387, 1.33, 0.9648, 1.413, 0.9648, 1.413, 0.9761, 1.33, 0.9761, 1.413, 0.03523, 1.33, 0.03523, 1.33, 0.02387, 1.413, 0.02387, 1.33, 0.03523, 1.247, 0.03523, 1.247, 0.02387, 1.33, 0.02387, 1.247, 0.03523, 1.164, 0.03523, 1.164, 0.02387, 1.247, 0.02387, 1.247, 0.9648, 1.33, 0.9648, 1.33, 0.9761, 1.247, 0.9761, 1.164, 0.03523, 1.081, 0.03523, 1.081, 0.02387, 1.164, 0.02387, 1.164, 0.9648, 1.247, 0.9648, 1.247, 0.9761, 1.164, 0.9761, 1.081, 0.03523, 0.998, 0.03523, 0.998, 0.02387, 1.081, 0.02387, 1.081, 0.9648, 1.164, 0.9648, 1.164, 0.9761, 1.081, 0.9761, 0.998, 0.03523, 0.915, 0.03523, 0.915, 0.02387, 0.998, 0.02387, 0.998, 0.9648, 1.081, 0.9648, 1.081, 0.9761, 0.998, 0.9761, 0.915, 0.03523, 0.832, 0.03523, 0.832, 0.02387, 0.915, 0.02387, 0.915, 0.9648, 0.998, 0.9648, 0.998, 0.9761, 0.915, 0.9761, 0.832, 0.03523, 0.749, 0.03523, 0.749, 0.02387, 0.832, 0.02387, 0.832, 0.9648, 0.915, 0.9648, 0.915, 0.9761, 0.832, 0.9761, 0.749, 0.03523, 0.666, 0.03523, 0.666, 0.02387, 0.749, 0.02387])
me_cylinder_001.materials.append(mat_steel_barrel_text)
me_cylinder_001.update()
me_cylinder_002 = bpy.data.meshes.new('Cylinder.002')
me_cylinder_002.from_pydata([(0.08023, 0.2994, 0.85), (0.0, 0.31, 0.85), (0.155, 0.2685, 0.85), (0.2192, 0.2192, 0.85), (0.2685, 0.155, 0.85), (0.2994, 0.08023, 0.85), (0.31, 0.0, 0.85), (0.2994, -0.08023, 0.85), (0.2685, -0.155, 0.85), (0.2192, -0.2192, 0.85), (0.155, -0.2685, 0.85), (0.08023, -0.2994, 0.85), (0.0, -0.31, 0.85), (-0.08023, -0.2994, 0.85), (-0.155, -0.2685, 0.85), (-0.2192, -0.2192, 0.85), (-0.2685, -0.155, 0.85), (-0.2994, -0.08023, 0.85), (-0.31, 0.0, 0.85), (-0.2994, 0.08023, 0.85), (-0.2685, 0.155, 0.85), (-0.2192, 0.2192, 0.85), (-0.155, 0.2685, 0.85), (-0.08023, 0.2994, 0.85), (0.1163, 0.1628, 0.7), (0.247, 0.1023, 0.7), (0.2651, -0.0349, 0.7), (0.2121, -0.1628, 0.7), (0.1023, -0.247, 0.7), (0.0, -0.2697, 0.7), (-0.1023, -0.247, 0.7), (-0.2121, -0.1628, 0.7), (-0.2651, -0.0349, 0.7), (-0.247, 0.1023, 0.7), (-0.1163, 0.1628, 0.7), (0.1163, 0.1628, 0.87), (0.247, 0.1023, 0.87), (0.2651, -0.0349, 0.87), (0.2121, -0.1628, 0.87), (0.1023, -0.247, 0.87), (0.0, -0.2697, 0.87), (-0.1023, -0.247, 0.87), (-0.2121, -0.1628, 0.87), (-0.2651, -0.0349, 0.87), (-0.247, 0.1023, 0.87), (-0.1163, 0.1628, 0.87), (0.08023, 0.2994, 0.87), (0.0, 0.31, 0.87), (0.155, 0.2685, 0.87), (0.2192, 0.2192, 0.87), (0.2685, 0.155, 0.87), (0.2994, 0.08023, 0.87), (0.31, 0.0, 0.87), (0.2994, -0.08023, 0.87), (0.2685, -0.155, 0.87), (0.2192, -0.2192, 0.87), (0.155, -0.2685, 0.87), (0.08023, -0.2994, 0.87), (0.0, -0.31, 0.87), (-0.08023, -0.2994, 0.87), (-0.155, -0.2685, 0.87), (-0.2192, -0.2192, 0.87), (-0.2685, -0.155, 0.87), (-0.2994, -0.08023, 0.87), (-0.31, 0.0, 0.87), (-0.2994, 0.08023, 0.87), (-0.2685, 0.155, 0.87), (-0.2192, 0.2192, 0.87), (-0.155, 0.2685, 0.87), (-0.08023, 0.2994, 0.87), (-0.04924, -0.06583, 0.7), (-0.0433, -0.03215, 0.7), (-0.03214, -0.09545, 0.7), (-0.0171, -0.01016, 0.7), (0.0171, -0.01016, 0.7), (0.04924, -0.06583, 0.7), (0.03214, -0.09545, 0.7), (0.0433, -0.03215, 0.7), (-3.175e-09, -0.1071, 0.7), (-1.006e-08, -0.08586, 0.71), (-0.01846, -0.07915, 0.71), (-0.02828, -0.06213, 0.71), (-0.02487, -0.04279, 0.71), (-0.009822, -0.03016, 0.71), (0.009822, -0.03016, 0.71), (0.02487, -0.04279, 0.71), (0.02828, -0.06213, 0.71), (0.01846, -0.07915, 0.71), (-0.02966, -0.0925, 0.7068), (-7.05e-09, -0.1033, 0.7068), (-0.04545, -0.06516, 0.7068), (-0.03997, -0.03407, 0.7068), (-0.01578, -0.01378, 0.7068), (0.01578, -0.01378, 0.7068), (0.03997, -0.03407, 0.7068), (0.04545, -0.06516, 0.7068), (0.02966, -0.0925, 0.7068), (-1.467e-08, -0.05715, 0.3286)], [], [(74, 24, 34, 73), (70, 31, 30, 72), (10, 9, 55, 56), (23, 22, 68, 69), (9, 8, 54, 55), (25, 26, 37, 36), (22, 21, 67, 68), (32, 33, 44, 43), (8, 7, 53, 54), (21, 20, 66, 67), (7, 6, 52, 53), (24, 25, 36, 35), (20, 19, 65, 66), (31, 32, 43, 42), (6, 5, 51, 52), (19, 18, 64, 65), (5, 4, 50, 51), (18, 17, 63, 64), (30, 31, 42, 41), (36, 51, 50), (36, 37, 52, 51), (37, 53, 52), (37, 38, 54, 53), (38, 55, 54), (38, 39, 56, 55), (39, 57, 56), (39, 40, 58, 57), (40, 41, 59, 58), (41, 60, 59), (41, 42, 61, 60), (42, 62, 61), (42, 43, 63, 62), (43, 64, 63), (43, 44, 65, 64), (44, 66, 65), (49, 48, 35, 36, 50), (24, 35, 45, 34), (33, 34, 45, 44), (1, 23, 69, 47), (26, 27, 38, 37), (11, 10, 56, 57), (12, 11, 57, 58), (27, 28, 39, 38), (13, 12, 58, 59), (14, 13, 59, 60), (0, 1, 47, 46), (28, 29, 40, 39), (15, 14, 60, 61), (2, 0, 46, 48), (29, 30, 41, 40), (16, 15, 61, 62), (3, 2, 48, 49), (17, 16, 62, 63), (4, 3, 49, 50), (67, 66, 44, 45, 68), (68, 45, 35, 48, 46, 47, 69), (77, 25, 24, 74), (78, 29, 28, 76), (72, 30, 29, 78), (71, 33, 32, 31, 70), (76, 28, 27, 75), (75, 27, 26, 25, 77), (73, 34, 33, 71), (78, 89, 88, 72), (72, 88, 90, 70), (70, 90, 91, 71), (71, 91, 92, 73), (73, 92, 93, 74), (74, 93, 94, 77), (77, 94, 95, 75), (85, 84, 97), (75, 95, 96, 76), (76, 96, 89, 78), (79, 80, 88, 89), (80, 81, 90, 88), (81, 82, 91, 90), (82, 83, 92, 91), (83, 84, 93, 92), (84, 85, 94, 93), (85, 86, 95, 94), (86, 87, 96, 95), (87, 79, 89, 96), (82, 81, 97), (86, 85, 97), (83, 82, 97), (80, 79, 97), (87, 86, 97), (84, 83, 97), (81, 80, 97), (79, 87, 97)])
me_cylinder_002.polygons.foreach_set('use_smooth', [True] * 90)
_k = set([(70, 71), (70, 72), (71, 73), (72, 78), (73, 74), (74, 77), (75, 76), (75, 77), (76, 78), (79, 80), (79, 87), (80, 81), (81, 82), (82, 83), (83, 84), (84, 85), (85, 86), (86, 87)])
me_cylinder_002.attributes.new('sharp_edge', 'BOOLEAN', 'EDGE').data.foreach_set('value', [ (min(e.vertices), max(e.vertices)) in _k for e in me_cylinder_002.edges])
_uv = me_cylinder_002.uv_layers.new(name='BaseMap')
_uv.uv.foreach_set('vector', [0.5371, 0.5245, 0.6376, 0.5888, 0.4255, 0.6855, 0.4619, 0.5548, 0.3404, 0.4587, 0.2297, 0.4172, 0.2976, 0.301, 0.355, 0.3772, 0.5553, 0.0036, 0.6778, 0.04262, 0.6646, 0.07135, 0.5502, 0.03488, 0.5576, 0.9999, 0.4334, 0.9946, 0.4388, 0.9643, 0.5548, 0.9699, 0.6778, 0.04262, 0.7872, 0.1119, 0.7668, 0.1362, 0.6646, 0.07135, 0.7179, 0.4874, 0.6995, 0.3688, 0.8207, 0.3082, 0.8614, 0.5215, 0.4334, 0.9946, 0.3132, 0.9555, 0.3268, 0.9271, 0.4388, 0.9643, 0.231, 0.5486, 0.2943, 0.6542, 0.2279, 0.7673, 0.1081, 0.5865, 0.7872, 0.1119, 0.873, 0.209, 0.8466, 0.2271, 0.7668, 0.1362, 0.3132, 0.9555, 0.2047, 0.8844, 0.2254, 0.8593, 0.3268, 0.9271, 0.873, 0.209, 0.9332, 0.3257, 0.9026, 0.3365, 0.8466, 0.2271, 0.6376, 0.5888, 0.7179, 0.4874, 0.8614, 0.5215, 0.7336, 0.7011, 0.2047, 0.8844, 0.1099, 0.7879, 0.1356, 0.7675, 0.2254, 0.8593, 0.2297, 0.4172, 0.231, 0.5486, 0.1081, 0.5865, 0.1025, 0.3815, 0.9332, 0.3257, 0.9585, 0.4556, 0.9259, 0.4588, 0.9026, 0.3365, 0.1099, 0.7879, 0.041, 0.6753, 0.07035, 0.6618, 0.1356, 0.7675, 0.9585, 0.4556, 0.9585, 0.5892, 0.9263, 0.5858, 0.9259, 0.4588, 0.041, 0.6753, 0.00226, 0.551, 0.03356, 0.5457, 0.07035, 0.6618, 0.2976, 0.301, 0.2297, 0.4172, 0.1025, 0.3815, 0.2024, 0.2037, 0.8614, 0.5215, 0.9259, 0.4588, 0.9263, 0.5858, 0.8614, 0.5215, 0.8207, 0.3082, 0.9026, 0.3365, 0.9259, 0.4588, 0.8207, 0.3082, 0.8466, 0.2271, 0.9026, 0.3365, 0.8207, 0.3082, 0.6835, 0.1532, 0.7668, 0.1362, 0.8466, 0.2271, 0.6835, 0.1532, 0.6646, 0.07135, 0.7668, 0.1362, 0.6835, 0.1532, 0.4878, 0.09267, 0.5502, 0.03488, 0.6646, 0.07135, 0.4878, 0.09267, 0.4289, 0.0319, 0.5502, 0.03488, 0.4878, 0.09267, 0.333, 0.1175, 0.3099, 0.06003, 0.4289, 0.0319, 0.333, 0.1175, 0.2024, 0.2037, 0.2038, 0.1206, 0.3099, 0.06003, 0.2024, 0.2037, 0.1194, 0.2052, 0.2038, 0.1206, 0.2024, 0.2037, 0.1025, 0.3815, 0.05993, 0.3084, 0.1194, 0.2052, 0.1025, 0.3815, 0.03152, 0.4256, 0.05993, 0.3084, 0.1025, 0.3815, 0.1081, 0.5865, 0.03356, 0.5457, 0.03152, 0.4256, 0.1081, 0.5865, 0.07035, 0.6618, 0.03356, 0.5457, 0.1081, 0.5865, 0.2279, 0.7673, 0.1356, 0.7675, 0.07035, 0.6618, 0.2279, 0.7673, 0.2254, 0.8593, 0.1356, 0.7675, 0.8994, 0.7047, 0.844, 0.8106, 0.7336, 0.7011, 0.8614, 0.5215, 0.9263, 0.5858, 0.6376, 0.5888, 0.7336, 0.7011, 0.44, 0.8013, 0.4255, 0.6855, 0.2943, 0.6542, 0.4255, 0.6855, 0.44, 0.8013, 0.2279, 0.7673, 0.676, 0.9729, 0.5576, 0.9999, 0.5548, 0.9699, 0.6654, 0.9453, 0.6995, 0.3688, 0.6138, 0.2705, 0.6835, 0.1532, 0.8207, 0.3082, 0.4254, 9.787e-05, 0.5553, 0.0036, 0.5502, 0.03488, 0.4289, 0.0319, 0.298, 0.03027, 0.4254, 9.787e-05, 0.4289, 0.0319, 0.3099, 0.06003, 0.6138, 0.2705, 0.4864, 0.2286, 0.4878, 0.09267, 0.6835, 0.1532, 0.1844, 0.0955, 0.298, 0.03027, 0.3099, 0.06003, 0.2038, 0.1206, 0.09445, 0.1863, 0.1844, 0.0955, 0.2038, 0.1206, 0.1194, 0.2052, 0.7809, 0.9154, 0.676, 0.9729, 0.6654, 0.9453, 0.7629, 0.8917, 0.4864, 0.2286, 0.384, 0.2438, 0.333, 0.1175, 0.4878, 0.09267, 0.03066, 0.2969, 0.09445, 0.1863, 0.1194, 0.2052, 0.05993, 0.3084, 0.8689, 0.8287, 0.7809, 0.9154, 0.7629, 0.8917, 0.844, 0.8106, 0.384, 0.2438, 0.2976, 0.301, 0.2024, 0.2037, 0.333, 0.1175, 9.787e-05, 0.4223, 0.03066, 0.2969, 0.05993, 0.3084, 0.03152, 0.4256, 0.9291, 0.7156, 0.8689, 0.8287, 0.844, 0.8106, 0.8994, 0.7047, 0.00226, 0.551, 9.787e-05, 0.4223, 0.03152, 0.4256, 0.03356, 0.5457, 0.9585, 0.5892, 0.9291, 0.7156, 0.8994, 0.7047, 0.9263, 0.5858, 0.3268, 0.9271, 0.2254, 0.8593, 0.2279, 0.7673, 0.44, 0.8013, 0.4388, 0.9643, 0.4388, 0.9643, 0.44, 0.8013, 0.7336, 0.7011, 0.844, 0.8106, 0.7629, 0.8917, 0.6654, 0.9453, 0.5548, 0.9699, 0.5743, 0.4539, 0.7179, 0.4874, 0.6376, 0.5888, 0.5371, 0.5245, 0.4174, 0.3247, 0.384, 0.2438, 0.4864, 0.2286, 0.4986, 0.324, 0.355, 0.3772, 0.2976, 0.301, 0.384, 0.2438, 0.4174, 0.3247, 0.3826, 0.5296, 0.2943, 0.6542, 0.231, 0.5486, 0.2297, 0.4172, 0.3404, 0.4587, 0.4986, 0.324, 0.4864, 0.2286, 0.6138, 0.2705, 0.5597, 0.3759, 0.5597, 0.3759, 0.6138, 0.2705, 0.6995, 0.3688, 0.7179, 0.4874, 0.5743, 0.4539, 0.4619, 0.5548, 0.4255, 0.6855, 0.2943, 0.6542, 0.3826, 0.5296, 0.4174, 0.3247, 0.4234, 0.3421, 0.3709, 0.3866, 0.355, 0.3772, 0.355, 0.3772, 0.3709, 0.3866, 0.3599, 0.4549, 0.3404, 0.4587, 0.3404, 0.4587, 0.3599, 0.4549, 0.3946, 0.5146, 0.3826, 0.5296, 0.3826, 0.5296, 0.3946, 0.5146, 0.461, 0.5362, 0.4619, 0.5548, 0.4619, 0.5548, 0.461, 0.5362, 0.5246, 0.5111, 0.5371, 0.5245, 0.5371, 0.5245, 0.5246, 0.5111, 0.5567, 0.4514, 0.5743, 0.4539, 0.5743, 0.4539, 0.5567, 0.4514, 0.5448, 0.3846, 0.5597, 0.3759, 0.5204, 0.4455, 0.5, 0.4831, 0.4588, 0.4357, 0.5597, 0.3759, 0.5448, 0.3846, 0.492, 0.3413, 0.4986, 0.324, 0.4986, 0.324, 0.492, 0.3413, 0.4234, 0.3421, 0.4174, 0.3247, 0.4365, 0.3775, 0.4041, 0.4055, 0.3709, 0.3866, 0.4234, 0.3421, 0.4041, 0.4055, 0.3972, 0.4478, 0.3599, 0.4549, 0.3709, 0.3866, 0.3972, 0.4478, 0.4194, 0.4842, 0.3946, 0.5146, 0.3599, 0.4549, 0.4194, 0.4842, 0.46, 0.4994, 0.461, 0.5362, 0.3946, 0.5146, 0.46, 0.4994, 0.5, 0.4831, 0.5246, 0.5111, 0.461, 0.5362, 0.5, 0.4831, 0.5204, 0.4455, 0.5567, 0.4514, 0.5246, 0.5111, 0.5204, 0.4455, 0.5123, 0.4037, 0.5448, 0.3846, 0.5567, 0.4514, 0.5123, 0.4037, 0.4792, 0.3769, 0.492, 0.3413, 0.5448, 0.3846, 0.4792, 0.3769, 0.4365, 0.3775, 0.4234, 0.3421, 0.492, 0.3413, 0.4194, 0.4842, 0.3972, 0.4478, 0.4588, 0.4357, 0.5123, 0.4037, 0.5204, 0.4455, 0.4588, 0.4357, 0.46, 0.4994, 0.4194, 0.4842, 0.4588, 0.4357, 0.4041, 0.4055, 0.4365, 0.3775, 0.4588, 0.4357, 0.4792, 0.3769, 0.5123, 0.4037, 0.4588, 0.4357, 0.5, 0.4831, 0.46, 0.4994, 0.4588, 0.4357, 0.3972, 0.4478, 0.4041, 0.4055, 0.4588, 0.4357, 0.4365, 0.3775, 0.4792, 0.3769, 0.4588, 0.4357])
me_cylinder_002.materials.append(mat_shell_tex)
me_cylinder_002.update()
me_cube = bpy.data.meshes.new('Cube')
me_cube.from_pydata([(-0.03, -0.02, -3.475e-09), (-0.03, 0.02, -3.475e-09), (0.03, -0.02, -3.475e-09), (0.03, 0.02, -3.475e-09), (-0.02065, -0.009652, 0.07), (-0.02688, -0.02, 0.06174), (-0.0103, -0.02, 0.07), (-0.03571, -0.02, 0.05004), (-0.04194, -0.009652, 0.04178), (-0.03909, -0.02, 0.03183), (-0.04194, 0.009652, 0.04178), (-0.03571, 0.02, 0.05004), (-0.03909, 0.02, 0.03183), (-0.02688, 0.02, 0.06174), (-0.02065, 0.009652, 0.07), (-0.0103, 0.02, 0.07), (0.04194, -0.009652, 0.04178), (0.03571, -0.02, 0.05004), (0.03909, -0.02, 0.03183), (0.02688, -0.02, 0.06174), (0.02065, -0.009652, 0.07), (0.0103, -0.02, 0.07), (0.02065, 0.009652, 0.07), (0.02688, 0.02, 0.06174), (0.0103, 0.02, 0.07), (0.03571, 0.02, 0.05004), (0.04194, 0.009652, 0.04178), (0.03909, 0.02, 0.03183), (-0.0668, -0.02, 0.09185), (-0.06057, -0.009652, 0.1001), (-0.06057, 0.009652, 0.1001), (-0.0668, 0.02, 0.09185), (-0.07562, 0.02, 0.08015), (-0.08185, 0.009652, 0.07189), (-0.08185, -0.009652, 0.07189), (-0.07562, -0.02, 0.08015), (0.0668, 0.02, 0.09185), (0.06057, 0.009652, 0.1001), (0.06057, -0.009652, 0.1001), (0.0668, -0.02, 0.09185), (0.07562, -0.02, 0.08015), (0.08185, -0.009652, 0.07189), (0.08185, 0.009652, 0.07189), (0.07562, 0.02, 0.08015), (-0.01064, -0.01019, 0.166), (-0.01064, 0.01019, 0.166), (0.01064, -0.01019, 0.166), (0.01064, 0.01019, 0.166), (-0.01064, -0.02007, 0.1825), (-0.01064, -0.01146, 0.2009), (0.01064, -0.02007, 0.1825), (0.01064, -0.01146, 0.2009), (0.01064, -0.1542, 0.2718), (-0.01064, -0.1542, 0.2718), (-0.01064, -0.1628, 0.2533), (0.01064, -0.1628, 0.2533), (0.01064, -0.2085, 0.2444), (-0.01064, -0.2085, 0.2444), (-0.01064, -0.1885, 0.2407), (0.01064, -0.1885, 0.2407), (0.01064, -0.2139, 0.2149), (-0.01064, -0.2139, 0.2149), (-0.01064, -0.1939, 0.2112), (0.01064, -0.1939, 0.2112), (-0.01064, 0.006369, 0.1877), (-0.01064, -0.01098, 0.177), (0.01064, -0.01098, 0.177), (0.01064, 0.006369, 0.1877), (-0.01064, -0.1804, 0.2796), (-0.01064, -0.1994, 0.2702), (-0.01064, -0.179, 0.2593), (-0.01064, -0.184, 0.2569), (0.01064, -0.179, 0.2593), (0.01064, -0.184, 0.2569), (0.01064, -0.1994, 0.2702), (0.01064, -0.1804, 0.2796)], [], [(8, 34, 33, 10), (20, 38, 37, 22), (11, 32, 31, 13), (17, 40, 39, 19), (14, 30, 29, 4), (36, 37, 38, 39, 40, 41, 42, 43), (24, 15, 45, 47), (1, 12, 11, 13, 15, 24, 23, 25, 27, 3), (0, 9, 8, 10, 12, 1), (2, 18, 17, 19, 21, 6, 5, 7, 9, 0), (23, 36, 43, 25), (26, 42, 41, 16), (3, 27, 26, 16, 18, 2), (28, 29, 30, 31, 32, 33, 34, 35), (4, 5, 6), (7, 8, 9), (10, 11, 12), (13, 14, 15), (16, 17, 18), (19, 20, 21), (22, 23, 24), (25, 26, 27), (13, 31, 30, 14), (28, 5, 4, 29), (10, 33, 32, 11), (7, 35, 34, 8), (19, 39, 38, 20), (36, 23, 22, 37), (16, 41, 40, 17), (25, 43, 42, 26), (5, 28, 35, 7), (4, 6, 44), (15, 14, 45), (22, 24, 47), (20, 22, 47, 46), (14, 4, 44, 45), (6, 21, 46, 44), (21, 20, 46), (48, 50, 55, 54), (51, 49, 53, 52), (50, 51, 52, 55), (49, 48, 54, 53), (60, 61, 62, 63), (59, 56, 60, 63), (57, 58, 62, 61), (58, 59, 63, 62), (56, 57, 61, 60), (51, 50, 66, 67), (50, 48, 65, 66), (48, 49, 64, 65), (49, 51, 67, 64), (65, 64, 45, 44), (66, 65, 44, 46), (67, 66, 46, 47), (64, 67, 47, 45), (56, 59, 73, 74), (59, 58, 71, 73), (58, 57, 69, 71), (57, 56, 74, 69), (71, 69, 68, 70), (70, 68, 53, 54), (73, 71, 70, 72), (72, 70, 54, 55), (74, 73, 72, 75), (75, 72, 55, 52), (69, 74, 75, 68), (68, 75, 52, 53)])
me_cube.polygons.foreach_set('use_smooth', [True] * 67)
_uv = me_cube.uv_layers.new(name='BaseMap')
_uv.uv.foreach_set('vector', [0.6554, 0.6647, 0.8043, 0.7469, 0.7793, 0.7973, 0.6262, 0.7305, 0.1637, 0.1094, 0.007236, 0.1155, 0.004884, 0.05511, 0.1614, 0.04902, 0.6174, 0.7789, 0.7616, 0.8395, 0.7438, 0.8818, 0.5997, 0.8211, 0.1673, 0.2011, 0.0108, 0.2072, 0.009019, 0.1613, 0.1655, 0.1552, 0.7695, 0.4978, 0.9042, 0.5787, 0.873, 0.6307, 0.7383, 0.5498, 0.2891, 0.01155, 0.3226, 0.04505, 0.3226, 0.1075, 0.2891, 0.141, 0.2417, 0.141, 0.2082, 0.1075, 0.2082, 0.04505, 0.2417, 0.01155, 0.5926, 0.05472, 0.6528, 0.08664, 0.503, 0.3606, 0.4472, 0.3278, 0.9961, 0.9684, 0.8931, 0.9979, 0.8341, 0.9869, 0.7963, 0.9583, 0.7695, 0.9047, 0.7695, 0.838, 0.7963, 0.7843, 0.8341, 0.7557, 0.8931, 0.7448, 0.9961, 0.7742, 0.5356, 0.5703, 0.6368, 0.619, 0.6554, 0.6647, 0.6262, 0.7305, 0.578, 0.7413, 0.4768, 0.6927, 0.9961, 0.4572, 0.8931, 0.4866, 0.8341, 0.4756, 0.7963, 0.4471, 0.7695, 0.3934, 0.7695, 0.3267, 0.7963, 0.273, 0.8341, 0.2445, 0.8931, 0.2335, 0.9961, 0.2629, 0.1596, 0.4143, 0.003102, 0.398, 0.007869, 0.3522, 0.1644, 0.3685, 0.1813, 0.3207, 0.01134, 0.3094, 0.01259, 0.253, 0.1798, 0.2487, 0.33, 0.3555, 0.2175, 0.3543, 0.1813, 0.3207, 0.1798, 0.2487, 0.219, 0.2184, 0.3315, 0.2196, 0.2521, 0.3624, 0.2856, 0.3959, 0.2856, 0.4584, 0.2521, 0.4919, 0.2047, 0.4919, 0.1712, 0.4584, 0.1712, 0.3959, 0.2047, 0.3624, 0.7383, 0.5498, 0.7146, 0.5892, 0.6949, 0.5344, 0.6909, 0.6287, 0.6554, 0.6647, 0.6368, 0.619, 0.6262, 0.7305, 0.6174, 0.7789, 0.578, 0.7413, 0.7932, 0.4584, 0.7695, 0.4978, 0.7356, 0.4668, 0.1798, 0.2487, 0.1673, 0.2011, 0.219, 0.2184, 0.1655, 0.1552, 0.1637, 0.1094, 0.209, 0.1168, 0.1614, 0.04902, 0.1596, 0.003221, 0.2059, 0.03816, 0.1644, 0.3685, 0.1813, 0.3207, 0.2175, 0.3543, 0.7932, 0.4584, 0.9279, 0.5393, 0.9042, 0.5787, 0.7695, 0.4978, 0.8493, 0.6701, 0.7146, 0.5892, 0.7383, 0.5498, 0.873, 0.6307, 0.6262, 0.7305, 0.7793, 0.7973, 0.7616, 0.8395, 0.6174, 0.7789, 0.6909, 0.6287, 0.8256, 0.7096, 0.8043, 0.7469, 0.6554, 0.6647, 0.1655, 0.1552, 0.009019, 0.1613, 0.007236, 0.1155, 0.1637, 0.1094, 0.003102, 0.009312, 0.1596, 0.003221, 0.1614, 0.04902, 0.004884, 0.05511, 0.1798, 0.2487, 0.01259, 0.253, 0.0108, 0.2072, 0.1673, 0.2011, 0.1644, 0.3685, 0.007869, 0.3522, 0.01134, 0.3094, 0.1813, 0.3207, 0.7146, 0.5892, 0.8493, 0.6701, 0.8256, 0.7096, 0.6909, 0.6287, 0.7449, 0.1513, 0.7807, 0.1825, 0.5488, 0.4124, 0.6528, 0.08664, 0.6935, 0.1127, 0.503, 0.3606, 0.5486, 0.0355, 0.5926, 0.05472, 0.4472, 0.3278, 0.4885, 0.01463, 0.5486, 0.0355, 0.4472, 0.3278, 0.3825, 0.3142, 0.6935, 0.1127, 0.7449, 0.1513, 0.5488, 0.4124, 0.503, 0.3606, 0.7807, 0.1825, 0.8282, 0.2294, 0.6054, 0.4594, 0.5488, 0.4124, 0.442, 0.002118, 0.4885, 0.01463, 0.3825, 0.3142, 0.5014, 0.4781, 0.5639, 0.5179, 0.4475, 0.6999, 0.385, 0.6583, 0.3914, 0.4243, 0.4414, 0.4566, 0.3387, 0.6128, 0.2884, 0.5774, 0.348, 0.378, 0.3914, 0.4243, 0.2884, 0.5774, 0.2259, 0.5515, 0.4414, 0.4566, 0.5014, 0.4781, 0.385, 0.6583, 0.3387, 0.6128, 0.1173, 0.8095, 0.06275, 0.8728, 0.002118, 0.8205, 0.05672, 0.7572, 0.1363, 0.6713, 0.183, 0.7266, 0.1173, 0.8095, 0.05672, 0.7572, 0.2377, 0.7652, 0.3029, 0.7901, 0.252, 0.8912, 0.1843, 0.854, 0.3029, 0.7901, 0.3755, 0.8267, 0.3237, 0.9279, 0.252, 0.8912, 0.183, 0.7266, 0.2377, 0.7652, 0.1843, 0.854, 0.1173, 0.8095, 0.3914, 0.4243, 0.348, 0.378, 0.373, 0.3511, 0.4257, 0.3798, 0.5639, 0.5179, 0.5014, 0.4781, 0.5204, 0.4439, 0.5842, 0.4874, 0.5014, 0.4781, 0.4414, 0.4566, 0.4654, 0.408, 0.5204, 0.4439, 0.4414, 0.4566, 0.3914, 0.4243, 0.4257, 0.3798, 0.4654, 0.408, 0.5204, 0.4439, 0.4654, 0.408, 0.503, 0.3606, 0.5488, 0.4124, 0.5842, 0.4874, 0.5204, 0.4439, 0.5488, 0.4124, 0.6054, 0.4594, 0.4257, 0.3798, 0.373, 0.3511, 0.3825, 0.3142, 0.4472, 0.3278, 0.4654, 0.408, 0.4257, 0.3798, 0.4472, 0.3278, 0.503, 0.3606, 0.183, 0.7266, 0.1363, 0.6713, 0.1859, 0.6266, 0.2336, 0.6732, 0.3755, 0.8267, 0.3029, 0.7901, 0.3326, 0.7304, 0.4047, 0.7698, 0.3029, 0.7901, 0.2377, 0.7652, 0.2691, 0.7012, 0.3326, 0.7304, 0.2377, 0.7652, 0.183, 0.7266, 0.2336, 0.6732, 0.2691, 0.7012, 0.3326, 0.7304, 0.2691, 0.7012, 0.2946, 0.6626, 0.3429, 0.7104, 0.3429, 0.7104, 0.2946, 0.6626, 0.3387, 0.6128, 0.385, 0.6583, 0.4047, 0.7698, 0.3326, 0.7304, 0.3429, 0.7104, 0.4141, 0.7531, 0.4141, 0.7531, 0.3429, 0.7104, 0.385, 0.6583, 0.4475, 0.6999, 0.2336, 0.6732, 0.1859, 0.6266, 0.2006, 0.6113, 0.2572, 0.6374, 0.2572, 0.6374, 0.2006, 0.6113, 0.2259, 0.5515, 0.2884, 0.5774, 0.2691, 0.7012, 0.2336, 0.6732, 0.2572, 0.6374, 0.2946, 0.6626, 0.2946, 0.6626, 0.2572, 0.6374, 0.2884, 0.5774, 0.3387, 0.6128])
me_cube.materials.append(mat_spigot_tex)
me_cube.update()

# ---- objects
ob_steel_barrel = bpy.data.objects.new('steel_barrel', me_cylinder_001)
ob_shell = bpy.data.objects.new('shell', me_cylinder_002)
ob_spigot = bpy.data.objects.new('spigot', me_cube)
ob_camera = bpy.data.objects.new('Camera', cam_camera)
ob_light = bpy.data.objects.new('Light', light_light)
ob_light_001 = bpy.data.objects.new('Light.001', light_light)
ob_light_002 = bpy.data.objects.new('Light.002', light_light)

# ---- transforms, parenting, visibility, modifiers, constraints
ob_steel_barrel.location = (0.0, 0.0, 0.0)
_m = ob_steel_barrel.modifiers.new('Auto Smooth', 'NODES')
_m.node_group = ng_auto_smooth
_gi = [s.identifier for s in ng_auto_smooth.interface.items_tree if s.item_type == 'SOCKET' and s.in_out == 'INPUT']
_m[_gi[1]] = 0.8727  # Angle
ob_shell.location = (0.0, 0.0, 0.0)
_m = ob_shell.modifiers.new('Auto Smooth', 'NODES')
_m.node_group = ng_auto_smooth
_gi = [s.identifier for s in ng_auto_smooth.interface.items_tree if s.item_type == 'SOCKET' and s.in_out == 'INPUT']
_m[_gi[1]] = 2.094  # Angle
ob_spigot.location = (-9.928e-10, 0.2531, 0.87)
_m = ob_spigot.modifiers.new('Auto Smooth', 'NODES')
_m.node_group = ng_auto_smooth
_gi = [s.identifier for s in ng_auto_smooth.interface.items_tree if s.item_type == 'SOCKET' and s.in_out == 'INPUT']
_m[_gi[1]] = 1.396  # Angle
ob_camera.location = (2.008, -1.957, 1.73)
ob_camera.rotation_euler = (1.109, 5.765e-08, 0.8149)
ob_camera.lock_rotations_4d = False
ob_camera.empty_display_type = 'ARROWS'
ob_camera.color = (0.0, 0.0, 0.0, 0.0)
ob_camera.display_type = 'WIRE'
ob_camera.lineart.crease_threshold = 0.0
ob_light.location = (1.188, 0.2931, 1.721)
ob_light.rotation_euler = (1.089, 0.05522, 1.866)
ob_light.lock_rotations_4d = False
ob_light.empty_display_type = 'ARROWS'
ob_light.color = (0.0, 0.0, 0.0, 0.0)
ob_light.lineart.crease_threshold = 0.0
ob_light_001.location = (-1.644, 2.827, 1.721)
ob_light_001.rotation_euler = (1.089, 0.05522, 3.911)
ob_light_001.lock_rotations_4d = False
ob_light_001.empty_display_type = 'ARROWS'
ob_light_001.color = (0.0, 0.0, 0.0, 0.0)
ob_light_001.lineart.crease_threshold = 0.0
ob_light_002.location = (-1.609, -2.786, 1.721)
ob_light_002.rotation_euler = (1.089, 0.05522, 5.719)
ob_light_002.lock_rotations_4d = False
ob_light_002.empty_display_type = 'ARROWS'
ob_light_002.color = (0.0, 0.0, 0.0, 0.0)
ob_light_002.lineart.crease_threshold = 0.0

# ---- collection membership
col_washstand.objects.link(ob_steel_barrel)
col_washstand.objects.link(ob_shell)
col_washstand.objects.link(ob_spigot)
col_cam___light.objects.link(ob_camera)
col_cam___light.objects.link(ob_light)
col_cam___light.objects.link(ob_light_001)
col_cam___light.objects.link(ob_light_002)

# ---- scene / render settings (as saved in the file)
scene.camera = ob_camera
scene.frame_start = 1; scene.frame_end = 250; scene.frame_set(1)
scene.render.engine = 'CYCLES'
scene.render.resolution_x = 640
scene.render.resolution_y = 480
scene.render.film_transparent = True
scene.cycles.sampling_pattern = 'TABULATED_SOBOL'
scene.cycles.bake_type = 'AO'
scene.view_settings.view_transform = 'Standard'
bpy.context.view_layer.update()

